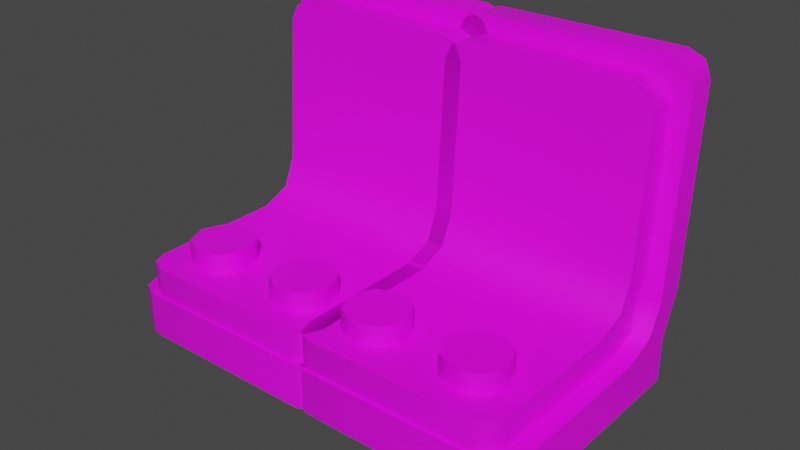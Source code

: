 # Source: couch.blend  (saved by Blender 2.93.20; exported with 4.5.12 LTS)
import bpy
from mathutils import Matrix  # noqa: F401  (used for matrix-valued properties, if any)

bpy.ops.wm.read_factory_settings(use_empty=True)
scene = bpy.context.scene
scene.name = 'Scene'

# ---- collections
col_collection = bpy.data.collections.new('Collection'); scene.collection.children.link(col_collection)

# ---- images (referenced by path relative to the original .blend; pixels are not part of the script)
import os
ASSET_DIR = os.environ.get("B2B_ASSET_DIR", "")  # directory of the original .blend (textures are referenced by path, not embedded)
HERE = os.path.dirname(os.path.abspath(__file__))  # packed textures are extracted next to this script under _unpacked/

def load_image(name, relpath, width, height, colorspace="sRGB"):
    """Load a texture the original file referenced (path relative to the .blend, or extracted next to this script)."""
    p = next((c for c in (os.path.join(HERE, relpath), os.path.join(ASSET_DIR, relpath)) if relpath and os.path.exists(c)), "")
    if p:
        img = bpy.data.images.load(p, check_existing=True)
        img.name = name
    else:  # same state as the original file: an image datablock whose file is absent (Cycles renders it pink)
        img = bpy.data.images.new(name, width, height)
        img.source = "FILE"
        img.filepath = "//" + (relpath or name)
    img.colorspace_settings.name = colorspace
    return img
img_metal_png = load_image('metal.png', 'metal.png', 1024, 1024, 'sRGB')
img_couch_png = load_image('couch.png', 'couch.png', 1024, 1024, 'sRGB')

# ---- materials (node trees are filled in below, after node groups)
mat_tabletop = bpy.data.materials.new('tableTop')
mat_tabletop.use_transparent_shadow = False
mat_tabletop.roughness = 0.5
mat_couch = bpy.data.materials.new('couch')
mat_couch.use_transparent_shadow = False
mat_couch.diffuse_color = (0.8, 0.006092, 0.003183, 1.0)
mat_couch.roughness = 0.5

# ---- material node trees
mat_tabletop.use_nodes = True; mat_tabletop.node_tree.nodes.clear()
_N = mat_tabletop.node_tree.nodes; _L = mat_tabletop.node_tree.links
n0 = _N.new('ShaderNodeBsdfPrincipled'); n0.name = 'Principled BSDF'; n0.location = (10, 300)
n0.distribution = 'GGX'
n0.subsurface_method = 'BURLEY'
n0.inputs[3].default_value = 1.45
n0.inputs[27].default_value = (0.0, 0.0, 0.0, 1.0)
n0.inputs[28].default_value = 1.0
n1 = _N.new('ShaderNodeOutputMaterial'); n1.name = 'Material Output'; n1.location = (300, 300)
n2 = _N.new('ShaderNodeTexImage'); n2.name = 'Image Texture'; n2.location = (-300, 600)
n2.image = img_metal_png
_L.new(n0.outputs[0], n1.inputs[0])
_L.new(n2.outputs[0], n0.inputs[0])
n1.is_active_output = True
mat_couch.use_nodes = True; mat_couch.node_tree.nodes.clear()
_N = mat_couch.node_tree.nodes; _L = mat_couch.node_tree.links
n0 = _N.new('ShaderNodeBsdfPrincipled'); n0.name = 'Principled BSDF'; n0.location = (10, 300)
n0.distribution = 'GGX'
n0.subsurface_method = 'BURLEY'
n0.inputs[3].default_value = 1.45
n0.inputs[27].default_value = (0.0, 0.0, 0.0, 1.0)
n0.inputs[28].default_value = 1.0
n1 = _N.new('ShaderNodeOutputMaterial'); n1.name = 'Material Output'; n1.location = (300, 300)
n2 = _N.new('ShaderNodeTexImage'); n2.name = 'Image Texture'; n2.location = (-300, 600)
n2.image = img_couch_png
_L.new(n0.outputs[0], n1.inputs[0])
_L.new(n2.outputs[0], n0.inputs[0])
n1.is_active_output = True

# ---- world
world_world = bpy.data.worlds.new('World'); scene.world = world_world
world_world.use_nodes = True; world_world.node_tree.nodes.clear()
_N = world_world.node_tree.nodes; _L = world_world.node_tree.links
n0 = _N.new('ShaderNodeOutputWorld'); n0.name = 'World Output'; n0.location = (300, 300)
n1 = _N.new('ShaderNodeBackground'); n1.name = 'Background'; n1.location = (10, 300)
n1.inputs[0].default_value = (0.05088, 0.05088, 0.05088, 1.0)
_L.new(n1.outputs[0], n0.inputs[0])
n0.is_active_output = True
world_world.color = (0.05088, 0.05088, 0.05088)
world_world.use_sun_shadow = False
world_world.sun_shadow_jitter_overblur = 0.0

# ---- meshes
me_mesh_0001_003_mesh_0001mesh_003 = bpy.data.meshes.new('Mesh_0001.003_Mesh_0001Mesh.003')
me_mesh_0001_003_mesh_0001mesh_003.from_pydata([(-0.01165, -0.03493, -0.03529), (-0.01165, -0.03493, -0.07892), (-0.01165, -0.02541, -0.05997), (-0.01165, -0.002417, -0.0702), (-0.01165, -0.002417, -0.09201), (-0.01165, 0.1114, -0.07783), (-0.01165, 0.1114, -0.09965), (-0.006671, 0.1475, -0.0786), (-0.006671, 0.1475, -0.1004), (0.005352, 0.1523, -0.07892), (0.005352, 0.1523, -0.1007), (0.1414, 0.1523, -0.07892), (0.1414, 0.1523, -0.1007), (0.1534, 0.1475, -0.0786), (0.1534, 0.1475, -0.1004), (0.1584, 0.136, -0.07783), (0.1584, 0.136, -0.09965), (0.1584, -0.002417, -0.0702), (0.1584, -0.002417, -0.09201), (0.1584, -0.02541, -0.05997), (0.1584, -0.03493, -0.07892), (0.1584, -0.03493, -0.03529), (0.1584, -0.06744, -0.07892), (0.1584, -0.03493, 0.07815), (0.1584, -0.06744, 0.07815), (0.1534, -0.03493, 0.09049), (0.1534, -0.06744, 0.09049), (0.1414, -0.03493, 0.0956), (0.1414, -0.06744, 0.0956), (0.005352, -0.03493, 0.0956), (0.005352, -0.06744, 0.0956), (-0.006671, -0.03493, 0.09049), (-0.006671, -0.06744, 0.09049), (-0.01165, -0.03493, 0.07815), (-0.01165, -0.06744, 0.07815), (-0.01165, -0.06744, -0.07892), (0.1414, 0.1523, -0.07892), (0.1534, 0.1475, -0.0786), (0.005352, 0.1523, -0.07892), (-0.006671, 0.1475, -0.0786), (0.1584, 0.136, -0.07783), (-0.01165, 0.136, -0.07783), (0.1584, -0.002417, -0.0702), (-0.01165, -0.002417, -0.0702), (0.1584, -0.02541, -0.05997), (-0.01165, -0.02541, -0.05997), (0.1584, -0.03493, -0.03529), (-0.01165, -0.03493, -0.03529), (0.1584, -0.03493, 0.07815), (0.1534, -0.03493, 0.09049), (0.005352, 0.1523, -0.1007), (-0.006671, 0.1475, -0.1004), (0.1414, 0.1523, -0.1007), (0.1534, 0.1475, -0.1004), (-0.01165, 0.136, -0.09965), (0.1584, 0.136, -0.09965), (-0.01165, -0.002417, -0.09201), (0.1584, -0.002417, -0.09201), (-0.01165, -0.03493, -0.07892), (0.1584, -0.03493, -0.07892), (-0.01165, -0.06744, -0.07892), (0.1584, -0.06744, -0.07892), (-0.006671, -0.03493, 0.09049), (0.005352, -0.03493, 0.0956), (0.1414, -0.03493, 0.0956), (-0.01165, -0.03493, 0.07815), (0.03086, -0.06744, 0.008338), (0.04331, -0.06744, 0.03919), (0.03086, -0.07963, 0.008338), (0.04331, -0.07963, 0.03919), (0.07337, -0.06744, 0.05197), (0.07337, -0.07963, 0.05197), (0.1034, -0.06744, 0.03919), (0.1034, -0.07963, 0.03919), (0.1159, -0.06744, 0.008338), (0.1159, -0.07963, 0.008338), (0.1034, -0.06744, -0.02251), (0.1034, -0.07963, -0.02251), (0.07337, -0.06744, -0.03529), (0.07337, -0.07963, -0.03529), (0.04331, -0.06744, -0.02251), (0.04331, -0.07963, -0.02251), (0.07337, -0.07963, -0.02677), (0.04918, -0.07963, -0.01649), (0.07337, -0.09995, -0.02677), (0.04918, -0.09995, -0.01649), (0.03916, -0.07963, 0.008338), (0.03916, -0.09995, 0.008338), (0.04918, -0.07963, 0.03316), (0.04918, -0.09995, 0.03316), (0.07337, -0.07963, 0.04345), (0.07337, -0.09995, 0.04345), (0.09756, -0.07963, 0.03316), (0.09756, -0.09995, 0.03316), (0.1076, -0.07963, 0.008338), (0.1076, -0.09995, 0.008338), (0.09756, -0.07963, -0.01649), (0.09756, -0.09995, -0.01649), (-0.1569, -0.03493, -0.03529), (-0.1569, -0.03493, -0.07892), (-0.1569, -0.02541, -0.05997), (-0.1569, -0.002417, -0.0702), (-0.1569, -0.002417, -0.09201), (-0.1569, 0.136, -0.07783), (-0.1569, 0.136, -0.09965), (-0.152, 0.1475, -0.0786), (-0.152, 0.1475, -0.1004), (-0.1399, 0.1523, -0.07892), (-0.1399, 0.1523, -0.1007), (-0.003894, 0.1523, -0.07892), (-0.003894, 0.1523, -0.1007), (0.008128, 0.1475, -0.0786), (0.008128, 0.1475, -0.1004), (0.01311, 0.136, -0.07783), (0.01311, 0.1114, -0.09965), (0.01311, -0.002417, -0.0702), (0.01311, -0.002417, -0.09201), (0.01311, -0.02541, -0.05997), (0.01311, -0.03493, -0.07892), (0.01311, -0.03493, -0.03529), (0.01311, -0.06744, -0.07892), (0.01311, -0.03493, 0.07815), (0.01311, -0.06744, 0.07815), (0.008128, -0.03493, 0.09049), (0.008128, -0.06744, 0.09049), (-0.003894, -0.03493, 0.0956), (-0.003894, -0.06744, 0.0956), (-0.1399, -0.03493, 0.0956), (-0.1399, -0.06744, 0.0956), (-0.152, -0.03493, 0.09049), (-0.152, -0.06744, 0.09049), (-0.1569, -0.03493, 0.07815), (-0.1569, -0.06744, 0.07815), (-0.1569, -0.06744, -0.07892), (-0.003894, 0.1523, -0.07892), (0.008128, 0.1475, -0.0786), (-0.1399, 0.1523, -0.07892), (-0.152, 0.1475, -0.0786), (0.01311, 0.136, -0.07783), (-0.1569, 0.136, -0.07783), (0.01311, -0.002417, -0.0702), (-0.1569, -0.002417, -0.0702), (0.01311, -0.02541, -0.05997), (-0.1569, -0.02541, -0.05997), (0.01311, -0.03493, -0.03529), (-0.1569, -0.03493, -0.03529), (0.01311, -0.03493, 0.07815), (0.008128, -0.03493, 0.09049), (-0.1399, 0.1523, -0.1007), (-0.152, 0.1475, -0.1004), (-0.003894, 0.1523, -0.1007), (0.008128, 0.1475, -0.1004), (-0.1569, 0.136, -0.09965), (0.01311, 0.136, -0.09965), (-0.1569, -0.002417, -0.09201), (0.01311, -0.002417, -0.09201), (-0.1569, -0.03493, -0.07892), (0.01311, -0.03493, -0.07892), (-0.1569, -0.06744, -0.07892), (0.01311, -0.06744, -0.07892), (-0.152, -0.03493, 0.09049), (-0.1399, -0.03493, 0.0956), (-0.003894, -0.03493, 0.0956), (-0.1569, -0.03493, 0.07815), (-0.1144, -0.06744, 0.008338), (-0.102, -0.06744, 0.03919), (-0.1144, -0.07963, 0.008338), (-0.102, -0.07963, 0.03919), (-0.07191, -0.06744, 0.05197), (-0.07191, -0.07963, 0.05197), (-0.04185, -0.06744, 0.03919), (-0.04185, -0.07963, 0.03919), (-0.0294, -0.06744, 0.008338), (-0.0294, -0.07963, 0.008338), (-0.04185, -0.06744, -0.02251), (-0.04185, -0.07963, -0.02251), (-0.07191, -0.06744, -0.03529), (-0.07191, -0.07963, -0.03529), (-0.102, -0.06744, -0.02251), (-0.102, -0.07963, -0.02251), (-0.07191, -0.07963, -0.02677), (-0.0961, -0.07963, -0.01649), (-0.07191, -0.09995, -0.02677), (-0.0961, -0.09995, -0.01649), (-0.1061, -0.07963, 0.008338), (-0.1061, -0.09995, 0.008338), (-0.0961, -0.07963, 0.03316), (-0.0961, -0.09995, 0.03316), (-0.07191, -0.07963, 0.04345), (-0.07191, -0.09995, 0.04345), (-0.04773, -0.07963, 0.03316), (-0.04773, -0.09995, 0.03316), (-0.03771, -0.07963, 0.008338), (-0.03771, -0.09995, 0.008338), (-0.04773, -0.07963, -0.01649), (-0.04773, -0.09995, -0.01649), (-0.1464, -0.01303, -0.02067), (-0.1464, -0.01303, -0.05877), (-0.1464, -0.004105, -0.04222), (-0.1464, 0.01745, -0.05115), (-0.1464, 0.01745, -0.0702), (-0.1464, 0.1241, -0.05782), (-0.1464, 0.1241, -0.07687), (-0.142, 0.1349, -0.05849), (-0.142, 0.1349, -0.07754), (-0.1312, 0.1394, -0.05877), (-0.1312, 0.1394, -0.07782), (-0.009276, 0.1394, -0.05877), (-0.009276, 0.1394, -0.07782), (0.001499, 0.1349, -0.05849), (0.001499, 0.1349, -0.07754), (0.005964, 0.1241, -0.05782), (0.005964, 0.1241, -0.07687), (0.005964, 0.01745, -0.05115), (0.005964, 0.01745, -0.0702), (0.005964, -0.004105, -0.04222), (0.005964, -0.01303, -0.05877), (0.005964, -0.01303, -0.02067), (0.005964, -0.04351, -0.05877), (0.005964, -0.01303, 0.07839), (0.005964, -0.04351, 0.07839), (0.001499, -0.01303, 0.08916), (0.001499, -0.04351, 0.08916), (-0.009276, -0.01303, 0.09363), (-0.009276, -0.04351, 0.09363), (-0.1312, -0.01303, 0.09363), (-0.1312, -0.04351, 0.09363), (-0.142, -0.01303, 0.08916), (-0.142, -0.04351, 0.08916), (-0.1464, -0.01303, 0.07839), (-0.1464, -0.04351, 0.07839), (-0.1464, -0.04351, -0.05877), (-0.009276, 0.1394, -0.05877), (0.001499, 0.1349, -0.05849), (-0.1312, 0.1394, -0.05877), (-0.142, 0.1349, -0.05849), (0.005964, 0.1241, -0.05782), (-0.1464, 0.1241, -0.05782), (0.005964, 0.01745, -0.05115), (-0.1464, 0.01745, -0.05115), (0.005964, -0.004105, -0.04222), (-0.1464, -0.004105, -0.04222), (0.005964, -0.01303, -0.02067), (-0.1464, -0.01303, -0.02067), (0.005964, -0.01303, 0.07839), (0.001499, -0.01303, 0.08916), (-0.1312, 0.1394, -0.07782), (-0.142, 0.1349, -0.07754), (-0.009276, 0.1394, -0.07782), (0.001499, 0.1349, -0.07754), (-0.1464, 0.1241, -0.07687), (0.005964, 0.1241, -0.07687), (-0.1464, 0.01745, -0.0702), (0.005964, 0.01745, -0.0702), (-0.1464, -0.01303, -0.05877), (0.005964, -0.01303, -0.05877), (-0.1464, -0.04351, -0.05877), (0.005964, -0.04351, -0.05877), (-0.1245, -0.01303, 0.03937), (-0.1083, -0.01303, 0.03268), (-0.1245, 0.002208, 0.03937), (-0.1083, 0.002208, 0.03268), (-0.09218, -0.01303, 0.03937), (-0.09218, 0.002208, 0.03937), (-0.08549, -0.01303, 0.05553), (-0.08549, 0.002208, 0.05553), (-0.09218, -0.01303, 0.07169), (-0.09218, 0.002208, 0.07169), (-0.1083, -0.01303, 0.07838), (-0.1083, 0.002208, 0.07838), (-0.1245, -0.01303, 0.07169), (-0.1245, 0.002208, 0.07169), (-0.1312, -0.01303, 0.05553), (-0.1312, 0.002208, 0.05553), (-0.1245, 0.002208, 0.03937), (-0.1083, 0.002208, 0.03268), (-0.1312, 0.002208, 0.05553), (-0.1245, 0.002208, 0.07169), (-0.09218, 0.002208, 0.03937), (-0.1083, 0.002208, 0.07838), (-0.08549, 0.002208, 0.05553), (-0.09218, 0.002208, 0.07169), (-0.04829, -0.01303, 0.03937), (-0.03214, -0.01303, 0.03268), (-0.04829, 0.002208, 0.03937), (-0.03214, 0.002208, 0.03268), (-0.01598, -0.01303, 0.03937), (-0.01598, 0.002208, 0.03937), (-0.009286, -0.01303, 0.05553), (-0.009286, 0.002208, 0.05553), (-0.01598, -0.01303, 0.07169), (-0.01598, 0.002208, 0.07169), (-0.03214, -0.01303, 0.07838), (-0.03214, 0.002208, 0.07838), (-0.04829, -0.01303, 0.07169), (-0.04829, 0.002208, 0.07169), (-0.05499, -0.01303, 0.05553), (-0.05499, 0.002208, 0.05553), (-0.04829, 0.002208, 0.03937), (-0.03214, 0.002208, 0.03268), (-0.05499, 0.002208, 0.05553), (-0.04829, 0.002208, 0.07169), (-0.01598, 0.002208, 0.03937), (-0.03214, 0.002208, 0.07838), (-0.009286, 0.002208, 0.05553), (-0.01598, 0.002208, 0.07169), (-0.142, -0.01303, 0.08916), (-0.1312, -0.01303, 0.09363), (-0.009276, -0.01303, 0.09363), (-0.1464, -0.01303, 0.07839), (-0.1083, -0.04351, 0.01743), (-0.09718, -0.04351, 0.04437), (-0.1083, -0.05494, 0.01743), (-0.09718, -0.05494, 0.04437), (-0.07024, -0.04351, 0.05553), (-0.07024, -0.05494, 0.05553), (-0.04329, -0.04351, 0.04437), (-0.04329, -0.05494, 0.04437), (-0.03214, -0.04351, 0.01743), (-0.03214, -0.05494, 0.01743), (-0.04329, -0.04351, -0.009512), (-0.04329, -0.05494, -0.009512), (-0.07024, -0.04351, -0.02067), (-0.07024, -0.05494, -0.02067), (-0.09718, -0.04351, -0.009512), (-0.09718, -0.05494, -0.009512), (-0.07024, -0.05494, -0.01323), (-0.09191, -0.05494, -0.00425), (-0.07024, -0.07399, -0.01323), (-0.09191, -0.07399, -0.00425), (-0.1009, -0.05494, 0.01743), (-0.1009, -0.07399, 0.01743), (-0.09192, -0.05494, 0.03911), (-0.09192, -0.07399, 0.03911), (-0.07024, -0.05494, 0.04809), (-0.07024, -0.07399, 0.04809), (-0.04856, -0.05494, 0.03911), (-0.04856, -0.07399, 0.03911), (-0.03958, -0.05494, 0.01743), (-0.03958, -0.07399, 0.01743), (-0.04856, -0.05494, -0.00425), (-0.04856, -0.07399, -0.00425), (-0.006942, -0.01303, -0.02067), (-0.006942, -0.01303, -0.05877), (-0.006942, -0.004105, -0.04222), (-0.006942, 0.01745, -0.05115), (-0.006942, 0.01745, -0.0702), (-0.006942, 0.1241, -0.05782), (-0.006942, 0.1241, -0.07687), (-0.002477, 0.1349, -0.05849), (-0.002477, 0.1349, -0.07754), (0.008298, 0.1394, -0.05877), (0.008298, 0.1394, -0.07782), (0.1302, 0.1394, -0.05877), (0.1302, 0.1394, -0.07782), (0.141, 0.1349, -0.05849), (0.141, 0.1349, -0.07754), (0.1455, 0.1241, -0.05782), (0.1455, 0.1241, -0.07687), (0.1455, 0.01745, -0.05115), (0.1455, 0.01745, -0.0702), (0.1455, -0.004105, -0.04222), (0.1455, -0.01303, -0.05877), (0.1455, -0.01303, -0.02067), (0.1455, -0.04351, -0.05877), (0.1455, -0.01303, 0.07839), (0.1455, -0.04351, 0.07839), (0.141, -0.01303, 0.08916), (0.141, -0.04351, 0.08916), (0.1302, -0.01303, 0.09363), (0.1302, -0.04351, 0.09363), (0.008298, -0.01303, 0.09363), (0.008298, -0.04351, 0.09363), (-0.002477, -0.01303, 0.08916), (-0.002477, -0.04351, 0.08916), (-0.006942, -0.01303, 0.07839), (-0.006942, -0.04351, 0.07839), (-0.006942, -0.04351, -0.05877), (0.1302, 0.1394, -0.05877), (0.141, 0.1349, -0.05849), (0.008298, 0.1394, -0.05877), (-0.002477, 0.1349, -0.05849), (0.1455, 0.1241, -0.05782), (-0.006942, 0.1241, -0.05782), (0.1455, 0.01745, -0.05115), (-0.006942, 0.01745, -0.05115), (0.1455, -0.004105, -0.04222), (-0.006942, -0.004105, -0.04222), (0.1455, -0.01303, -0.02067), (-0.006942, -0.01303, -0.02067), (0.1455, -0.01303, 0.07839), (0.141, -0.01303, 0.08916), (0.008298, 0.1394, -0.07782), (-0.002477, 0.1349, -0.07754), (0.1302, 0.1394, -0.07782), (0.141, 0.1349, -0.07754), (-0.006942, 0.1241, -0.07687), (0.1455, 0.1241, -0.07687), (-0.006942, 0.01745, -0.0702), (0.1455, 0.01745, -0.0702), (-0.006942, -0.01303, -0.05877), (0.1455, -0.01303, -0.05877), (-0.006942, -0.04351, -0.05877), (0.1455, -0.04351, -0.05877), (0.015, -0.01303, 0.03937), (0.03116, -0.01303, 0.03268), (0.015, 0.002208, 0.03937), (0.03116, 0.002208, 0.03268), (0.04732, -0.01303, 0.03937), (0.04732, 0.002208, 0.03937), (0.05401, -0.01303, 0.05553), (0.05401, 0.002208, 0.05553), (0.04732, -0.01303, 0.07169), (0.04732, 0.002208, 0.07169), (0.03116, -0.01303, 0.07838), (0.03116, 0.002208, 0.07838), (0.015, -0.01303, 0.07169), (0.015, 0.002208, 0.07169), (0.008308, -0.01303, 0.05553), (0.008308, 0.002208, 0.05553), (0.015, 0.002208, 0.03937), (0.03116, 0.002208, 0.03268), (0.008308, 0.002208, 0.05553), (0.015, 0.002208, 0.07169), (0.04732, 0.002208, 0.03937), (0.03116, 0.002208, 0.07838), (0.05401, 0.002208, 0.05553), (0.04732, 0.002208, 0.07169), (0.0912, -0.01303, 0.03937), (0.1074, -0.01303, 0.03268), (0.0912, 0.002208, 0.03937), (0.1074, 0.002208, 0.03268), (0.1235, -0.01303, 0.03937), (0.1235, 0.002208, 0.03937), (0.1302, -0.01303, 0.05553), (0.1302, 0.002208, 0.05553), (0.1235, -0.01303, 0.07169), (0.1235, 0.002208, 0.07169), (0.1074, -0.01303, 0.07838), (0.1074, 0.002208, 0.07838), (0.0912, -0.01303, 0.07169), (0.0912, 0.002208, 0.07169), (0.08451, -0.01303, 0.05553), (0.08451, 0.002208, 0.05553), (0.0912, 0.002208, 0.03937), (0.1074, 0.002208, 0.03268), (0.08451, 0.002208, 0.05553), (0.0912, 0.002208, 0.07169), (0.1235, 0.002208, 0.03937), (0.1074, 0.002208, 0.07838), (0.1302, 0.002208, 0.05553), (0.1235, 0.002208, 0.07169), (-0.002477, -0.01303, 0.08916), (0.008298, -0.01303, 0.09363), (0.1302, -0.01303, 0.09363), (-0.006942, -0.01303, 0.07839), (0.03116, -0.04351, 0.01743), (0.04232, -0.04351, 0.04437), (0.03116, -0.05494, 0.01743), (0.04232, -0.05494, 0.04437), (0.06926, -0.04351, 0.05553), (0.06926, -0.05494, 0.05553), (0.0962, -0.04351, 0.04437), (0.0962, -0.05494, 0.04437), (0.1074, -0.04351, 0.01743), (0.1074, -0.05494, 0.01743), (0.0962, -0.04351, -0.009512), (0.0962, -0.05494, -0.009512), (0.06926, -0.04351, -0.02067), (0.06926, -0.05494, -0.02067), (0.04232, -0.04351, -0.009512), (0.04232, -0.05494, -0.009512), (0.06926, -0.05494, -0.01323), (0.04758, -0.05494, -0.00425), (0.06926, -0.07399, -0.01323), (0.04758, -0.07399, -0.00425), (0.0386, -0.05494, 0.01743), (0.0386, -0.07399, 0.01743), (0.04758, -0.05494, 0.03911), (0.04758, -0.07399, 0.03911), (0.06926, -0.05494, 0.04809), (0.06926, -0.07399, 0.04809), (0.09094, -0.05494, 0.03911), (0.09094, -0.07399, 0.03911), (0.09992, -0.05494, 0.01743), (0.09992, -0.07399, 0.01743), (0.09094, -0.05494, -0.00425), (0.09094, -0.07399, -0.00425)], [], [(0, 1, 2), (2, 1, 3), (1, 4, 3), (3, 4, 5), (4, 6, 5), (5, 6, 7), (6, 8, 7), (7, 8, 9), (8, 10, 9), (9, 10, 11), (10, 12, 11), (11, 12, 13), (12, 14, 13), (13, 14, 15), (14, 16, 15), (15, 16, 17), (16, 18, 17), (17, 18, 19), (18, 20, 19), (19, 20, 21), (20, 22, 21), (21, 22, 23), (22, 24, 23), (23, 24, 25), (24, 26, 25), (25, 26, 27), (26, 28, 27), (27, 28, 29), (28, 30, 29), (29, 30, 31), (30, 32, 31), (31, 32, 33), (32, 34, 33), (33, 34, 0), (34, 35, 0), (0, 35, 1), (36, 37, 38), (38, 37, 39), (37, 40, 39), (39, 40, 41), (40, 42, 41), (41, 42, 43), (42, 44, 43), (43, 44, 45), (44, 46, 45), (45, 46, 47), (46, 48, 47), (47, 48, 49), (50, 51, 52), (52, 51, 53), (51, 54, 53), (53, 54, 55), (54, 56, 55), (55, 56, 57), (56, 58, 57), (57, 58, 59), (58, 60, 59), (59, 60, 61), (62, 47, 63), (63, 47, 64), (47, 49, 64), (62, 65, 47), (66, 67, 68), (68, 67, 69), (67, 70, 69), (69, 70, 71), (70, 72, 71), (71, 72, 73), (72, 74, 73), (73, 74, 75), (74, 76, 75), (75, 76, 77), (76, 78, 77), (77, 78, 79), (78, 80, 79), (79, 80, 81), (80, 66, 81), (81, 66, 68), (82, 83, 84), (84, 83, 85), (83, 86, 85), (85, 86, 87), (86, 88, 87), (87, 88, 89), (88, 90, 89), (89, 90, 91), (90, 92, 91), (91, 92, 93), (92, 94, 93), (93, 94, 95), (94, 96, 95), (95, 96, 97), (96, 82, 97), (97, 82, 84), (98, 99, 100), (100, 99, 101), (99, 102, 101), (101, 102, 103), (102, 104, 103), (103, 104, 105), (104, 106, 105), (105, 106, 107), (106, 108, 107), (107, 108, 109), (108, 110, 109), (109, 110, 111), (110, 112, 111), (111, 112, 113), (112, 114, 113), (113, 114, 115), (114, 116, 115), (115, 116, 117), (116, 118, 117), (117, 118, 119), (118, 120, 119), (119, 120, 121), (120, 122, 121), (121, 122, 123), (122, 124, 123), (123, 124, 125), (124, 126, 125), (125, 126, 127), (126, 128, 127), (127, 128, 129), (128, 130, 129), (129, 130, 131), (130, 132, 131), (131, 132, 98), (132, 133, 98), (98, 133, 99), (134, 135, 136), (136, 135, 137), (135, 138, 137), (137, 138, 139), (138, 140, 139), (139, 140, 141), (140, 142, 141), (141, 142, 143), (142, 144, 143), (143, 144, 145), (144, 146, 145), (145, 146, 147), (148, 149, 150), (150, 149, 151), (149, 152, 151), (151, 152, 153), (152, 154, 153), (153, 154, 155), (154, 156, 155), (155, 156, 157), (156, 158, 157), (157, 158, 159), (160, 145, 161), (161, 145, 162), (145, 147, 162), (160, 163, 145), (164, 165, 166), (166, 165, 167), (165, 168, 167), (167, 168, 169), (168, 170, 169), (169, 170, 171), (170, 172, 171), (171, 172, 173), (172, 174, 173), (173, 174, 175), (174, 176, 175), (175, 176, 177), (176, 178, 177), (177, 178, 179), (178, 164, 179), (179, 164, 166), (180, 181, 182), (182, 181, 183), (181, 184, 183), (183, 184, 185), (184, 186, 185), (185, 186, 187), (186, 188, 187), (187, 188, 189), (188, 190, 189), (189, 190, 191), (190, 192, 191), (191, 192, 193), (192, 194, 193), (193, 194, 195), (194, 180, 195), (195, 180, 182), (196, 197, 198), (198, 197, 199), (197, 200, 199), (199, 200, 201), (200, 202, 201), (201, 202, 203), (202, 204, 203), (203, 204, 205), (204, 206, 205), (205, 206, 207), (206, 208, 207), (207, 208, 209), (208, 210, 209), (209, 210, 211), (210, 212, 211), (211, 212, 213), (212, 214, 213), (213, 214, 215), (214, 216, 215), (215, 216, 217), (216, 218, 217), (217, 218, 219), (218, 220, 219), (219, 220, 221), (220, 222, 221), (221, 222, 223), (222, 224, 223), (223, 224, 225), (224, 226, 225), (225, 226, 227), (226, 228, 227), (227, 228, 229), (228, 230, 229), (229, 230, 196), (230, 231, 196), (196, 231, 197), (232, 233, 234), (234, 233, 235), (233, 236, 235), (235, 236, 237), (236, 238, 237), (237, 238, 239), (238, 240, 239), (239, 240, 241), (240, 242, 241), (241, 242, 243), (242, 244, 243), (243, 244, 245), (246, 247, 248), (248, 247, 249), (247, 250, 249), (249, 250, 251), (250, 252, 251), (251, 252, 253), (252, 254, 253), (253, 254, 255), (254, 256, 255), (255, 256, 257), (258, 259, 260), (260, 259, 261), (259, 262, 261), (261, 262, 263), (262, 264, 263), (263, 264, 265), (264, 266, 265), (265, 266, 267), (266, 268, 267), (267, 268, 269), (268, 270, 269), (269, 270, 271), (270, 272, 271), (271, 272, 273), (272, 258, 273), (273, 258, 260), (274, 275, 276), (276, 275, 277), (275, 278, 277), (277, 278, 279), (278, 280, 279), (279, 280, 281), (282, 283, 284), (284, 283, 285), (283, 286, 285), (285, 286, 287), (286, 288, 287), (287, 288, 289), (288, 290, 289), (289, 290, 291), (290, 292, 291), (291, 292, 293), (292, 294, 293), (293, 294, 295), (294, 296, 295), (295, 296, 297), (296, 282, 297), (297, 282, 284), (298, 299, 300), (300, 299, 301), (299, 302, 301), (301, 302, 303), (302, 304, 303), (303, 304, 305), (306, 243, 307), (307, 243, 308), (243, 245, 308), (306, 309, 243), (310, 311, 312), (312, 311, 313), (311, 314, 313), (313, 314, 315), (314, 316, 315), (315, 316, 317), (316, 318, 317), (317, 318, 319), (318, 320, 319), (319, 320, 321), (320, 322, 321), (321, 322, 323), (322, 324, 323), (323, 324, 325), (324, 310, 325), (325, 310, 312), (326, 327, 328), (328, 327, 329), (327, 330, 329), (329, 330, 331), (330, 332, 331), (331, 332, 333), (332, 334, 333), (333, 334, 335), (334, 336, 335), (335, 336, 337), (336, 338, 337), (337, 338, 339), (338, 340, 339), (339, 340, 341), (340, 326, 341), (341, 326, 328), (342, 343, 344), (344, 343, 345), (343, 346, 345), (345, 346, 347), (346, 348, 347), (347, 348, 349), (348, 350, 349), (349, 350, 351), (350, 352, 351), (351, 352, 353), (352, 354, 353), (353, 354, 355), (354, 356, 355), (355, 356, 357), (356, 358, 357), (357, 358, 359), (358, 360, 359), (359, 360, 361), (360, 362, 361), (361, 362, 363), (362, 364, 363), (363, 364, 365), (364, 366, 365), (365, 366, 367), (366, 368, 367), (367, 368, 369), (368, 370, 369), (369, 370, 371), (370, 372, 371), (371, 372, 373), (372, 374, 373), (373, 374, 375), (374, 376, 375), (375, 376, 342), (376, 377, 342), (342, 377, 343), (378, 379, 380), (380, 379, 381), (379, 382, 381), (381, 382, 383), (382, 384, 383), (383, 384, 385), (384, 386, 385), (385, 386, 387), (386, 388, 387), (387, 388, 389), (388, 390, 389), (389, 390, 391), (392, 393, 394), (394, 393, 395), (393, 396, 395), (395, 396, 397), (396, 398, 397), (397, 398, 399), (398, 400, 399), (399, 400, 401), (400, 402, 401), (401, 402, 403), (404, 405, 406), (406, 405, 407), (405, 408, 407), (407, 408, 409), (408, 410, 409), (409, 410, 411), (410, 412, 411), (411, 412, 413), (412, 414, 413), (413, 414, 415), (414, 416, 415), (415, 416, 417), (416, 418, 417), (417, 418, 419), (418, 404, 419), (419, 404, 406), (420, 421, 422), (422, 421, 423), (421, 424, 423), (423, 424, 425), (424, 426, 425), (425, 426, 427), (428, 429, 430), (430, 429, 431), (429, 432, 431), (431, 432, 433), (432, 434, 433), (433, 434, 435), (434, 436, 435), (435, 436, 437), (436, 438, 437), (437, 438, 439), (438, 440, 439), (439, 440, 441), (440, 442, 441), (441, 442, 443), (442, 428, 443), (443, 428, 430), (444, 445, 446), (446, 445, 447), (445, 448, 447), (447, 448, 449), (448, 450, 449), (449, 450, 451), (452, 389, 453), (453, 389, 454), (389, 391, 454), (452, 455, 389), (456, 457, 458), (458, 457, 459), (457, 460, 459), (459, 460, 461), (460, 462, 461), (461, 462, 463), (462, 464, 463), (463, 464, 465), (464, 466, 465), (465, 466, 467), (466, 468, 467), (467, 468, 469), (468, 470, 469), (469, 470, 471), (470, 456, 471), (471, 456, 458), (472, 473, 474), (474, 473, 475), (473, 476, 475), (475, 476, 477), (476, 478, 477), (477, 478, 479), (478, 480, 479), (479, 480, 481), (480, 482, 481), (481, 482, 483), (482, 484, 483), (483, 484, 485), (484, 486, 485), (485, 486, 487), (486, 472, 487), (487, 472, 474)])
me_mesh_0001_003_mesh_0001mesh_003.polygons.foreach_set('use_smooth', [True] * 464)
me_mesh_0001_003_mesh_0001mesh_003.polygons.foreach_set('material_index', [0, 0, 0, 0, 0, 0, 0, 0, 0, 0, 0, 0, 0, 0, 0, 0, 0, 0, 0, 0, 0, 0, 0, 0, 0, 0, 0, 0, 0, 0, 0, 0, 0, 0, 0, 0, 0, 0, 0, 0, 0, 0, 0, 0, 0, 0, 0, 0, 0, 0, 0, 0, 0, 0, 0, 0, 0, 0, 0, 0, 0, 0, 0, 0, 0, 0, 0, 0, 0, 0, 0, 0, 0, 0, 0, 0, 0, 0, 0, 0, 0, 0, 0, 0, 0, 0, 0, 0, 0, 0, 0, 0, 0, 0, 0, 0, 0, 0, 0, 0, 0, 0, 0, 0, 0, 0, 0, 0, 0, 0, 0, 0, 0, 0, 0, 0, 0, 0, 0, 0, 0, 0, 0, 0, 0, 0, 0, 0, 0, 0, 0, 0, 0, 0, 0, 0, 0, 0, 0, 0, 0, 0, 0, 0, 0, 0, 0, 0, 0, 0, 0, 0, 0, 0, 0, 0, 0, 0, 0, 0, 0, 0, 0, 0, 0, 0, 0, 0, 0, 0, 0, 0, 0, 0, 0, 0, 0, 0, 0, 0, 0, 0, 0, 0, 0, 0, 0, 0, 1, 1, 1, 1, 1, 1, 1, 1, 1, 1, 1, 1, 1, 1, 1, 1, 1, 1, 1, 1, 1, 1, 1, 1, 1, 1, 1, 1, 1, 1, 1, 1, 1, 1, 1, 1, 1, 1, 1, 1, 1, 1, 1, 1, 1, 1, 1, 1, 1, 1, 1, 1, 1, 1, 1, 1, 1, 1, 1, 1, 1, 1, 1, 1, 1, 1, 1, 1, 1, 1, 1, 1, 1, 1, 1, 1, 1, 1, 1, 1, 1, 1, 1, 1, 1, 1, 1, 1, 1, 1, 1, 1, 1, 1, 1, 1, 1, 1, 1, 1, 1, 1, 1, 1, 1, 1, 1, 1, 1, 1, 1, 1, 1, 1, 1, 1, 1, 1, 1, 1, 1, 1, 1, 1, 1, 1, 1, 1, 1, 1, 1, 1, 1, 1, 1, 1, 1, 1, 1, 1, 1, 1, 1, 1, 1, 1, 1, 1, 1, 1, 1, 1, 1, 1, 1, 1, 1, 1, 1, 1, 1, 1, 1, 1, 1, 1, 1, 1, 1, 1, 1, 1, 1, 1, 1, 1, 1, 1, 1, 1, 1, 1, 1, 1, 1, 1, 1, 1, 1, 1, 1, 1, 1, 1, 1, 1, 1, 1, 1, 1, 1, 1, 1, 1, 1, 1, 1, 1, 1, 1, 1, 1, 1, 1, 1, 1, 1, 1, 1, 1, 1, 1, 1, 1, 1, 1, 1, 1, 1, 1, 1, 1, 1, 1, 1, 1, 1, 1, 1, 1, 1, 1, 1, 1, 1, 1, 1, 1, 1, 1, 1, 1, 1, 1, 1, 1, 1, 1, 1, 1, 1, 1, 1, 1, 1, 1, 1, 1, 1, 1, 1, 1, 1, 1, 1, 1])
_k = set([(0, 2), (0, 33), (1, 4), (1, 35), (2, 3), (3, 5), (4, 6), (5, 7), (6, 8), (7, 9), (8, 10), (9, 11), (10, 12), (11, 13), (12, 14), (13, 15), (14, 16), (15, 17), (16, 18), (17, 19), (18, 20), (19, 21), (20, 22), (21, 23), (22, 24), (23, 25), (24, 26), (25, 27), (26, 28), (27, 29), (28, 30), (29, 31), (30, 32), (31, 33), (32, 34), (34, 35), (36, 37), (36, 38), (37, 40), (38, 39), (39, 41), (40, 42), (41, 43), (42, 44), (43, 45), (44, 46), (45, 47), (46, 48), (47, 65), (48, 49), (49, 64), (50, 51), (50, 52), (51, 54), (52, 53), (53, 55), (54, 56), (55, 57), (56, 58), (57, 59), (58, 60), (59, 61), (60, 61), (62, 63), (62, 65), (63, 64), (66, 67), (66, 80), (67, 70), (68, 69), (68, 81), (69, 71), (70, 72), (71, 73), (72, 74), (73, 75), (74, 76), (75, 77), (76, 78), (77, 79), (78, 80), (79, 81), (82, 83), (82, 96), (83, 86), (84, 85), (84, 97), (85, 87), (86, 88), (87, 89), (88, 90), (89, 91), (90, 92), (91, 93), (92, 94), (93, 95), (94, 96), (95, 97), (98, 100), (98, 131), (99, 102), (99, 133), (100, 101), (101, 103), (102, 104), (103, 105), (104, 106), (105, 107), (106, 108), (107, 109), (108, 110), (109, 111), (110, 112), (111, 113), (112, 114), (113, 115), (114, 116), (115, 117), (116, 118), (117, 119), (118, 120), (119, 121), (120, 122), (121, 123), (122, 124), (123, 125), (124, 126), (125, 127), (126, 128), (127, 129), (128, 130), (129, 131), (130, 132), (132, 133), (134, 135), (134, 136), (135, 138), (136, 137), (137, 139), (138, 140), (139, 141), (140, 142), (141, 143), (142, 144), (143, 145), (144, 146), (145, 163), (146, 147), (147, 162), (148, 149), (148, 150), (149, 152), (150, 151), (151, 153), (152, 154), (153, 155), (154, 156), (155, 157), (156, 158), (157, 159), (158, 159), (160, 161), (160, 163), (161, 162), (164, 165), (164, 178), (165, 168), (166, 167), (166, 179), (167, 169), (168, 170), (169, 171), (170, 172), (171, 173), (172, 174), (173, 175), (174, 176), (175, 177), (176, 178), (177, 179), (180, 181), (180, 194), (181, 184), (182, 183), (182, 195), (183, 185), (184, 186), (185, 187), (186, 188), (187, 189), (188, 190), (189, 191), (190, 192), (191, 193), (192, 194), (193, 195), (196, 198), (196, 229), (197, 200), (197, 231), (198, 199), (199, 201), (200, 202), (201, 203), (202, 204), (203, 205), (204, 206), (205, 207), (206, 208), (207, 209), (208, 210), (209, 211), (210, 212), (211, 213), (212, 214), (213, 215), (214, 216), (215, 217), (216, 218), (217, 219), (218, 220), (219, 221), (220, 222), (221, 223), (222, 224), (223, 225), (224, 226), (225, 227), (226, 228), (227, 229), (228, 230), (230, 231), (232, 233), (232, 234), (233, 236), (234, 235), (235, 237), (236, 238), (237, 239), (238, 240), (239, 241), (240, 242), (241, 243), (242, 244), (243, 309), (244, 245), (245, 308), (246, 247), (246, 248), (247, 250), (248, 249), (249, 251), (250, 252), (251, 253), (252, 254), (253, 255), (254, 256), (255, 257), (256, 257), (258, 259), (258, 272), (259, 262), (260, 261), (260, 273), (261, 263), (262, 264), (263, 265), (264, 266), (265, 267), (266, 268), (267, 269), (268, 270), (269, 271), (270, 272), (271, 273), (274, 275), (274, 276), (275, 278), (276, 277), (277, 279), (278, 280), (279, 281), (280, 281), (282, 283), (282, 296), (283, 286), (284, 285), (284, 297), (285, 287), (286, 288), (287, 289), (288, 290), (289, 291), (290, 292), (291, 293), (292, 294), (293, 295), (294, 296), (295, 297), (298, 299), (298, 300), (299, 302), (300, 301), (301, 303), (302, 304), (303, 305), (304, 305), (306, 307), (306, 309), (307, 308), (310, 311), (310, 324), (311, 314), (312, 313), (312, 325), (313, 315), (314, 316), (315, 317), (316, 318), (317, 319), (318, 320), (319, 321), (320, 322), (321, 323), (322, 324), (323, 325), (326, 327), (326, 340), (327, 330), (328, 329), (328, 341), (329, 331), (330, 332), (331, 333), (332, 334), (333, 335), (334, 336), (335, 337), (336, 338), (337, 339), (338, 340), (339, 341), (342, 344), (342, 375), (343, 346), (343, 377), (344, 345), (345, 347), (346, 348), (347, 349), (348, 350), (349, 351), (350, 352), (351, 353), (352, 354), (353, 355), (354, 356), (355, 357), (356, 358), (357, 359), (358, 360), (359, 361), (360, 362), (361, 363), (362, 364), (363, 365), (364, 366), (365, 367), (366, 368), (367, 369), (368, 370), (369, 371), (370, 372), (371, 373), (372, 374), (373, 375), (374, 376), (376, 377), (378, 379), (378, 380), (379, 382), (380, 381), (381, 383), (382, 384), (383, 385), (384, 386), (385, 387), (386, 388), (387, 389), (388, 390), (389, 455), (390, 391), (391, 454), (392, 393), (392, 394), (393, 396), (394, 395), (395, 397), (396, 398), (397, 399), (398, 400), (399, 401), (400, 402), (401, 403), (402, 403), (404, 405), (404, 418), (405, 408), (406, 407), (406, 419), (407, 409), (408, 410), (409, 411), (410, 412), (411, 413), (412, 414), (413, 415), (414, 416), (415, 417), (416, 418), (417, 419), (420, 421), (420, 422), (421, 424), (422, 423), (423, 425), (424, 426), (425, 427), (426, 427), (428, 429), (428, 442), (429, 432), (430, 431), (430, 443), (431, 433), (432, 434), (433, 435), (434, 436), (435, 437), (436, 438), (437, 439), (438, 440), (439, 441), (440, 442), (441, 443), (444, 445), (444, 446), (445, 448), (446, 447), (447, 449), (448, 450), (449, 451), (450, 451), (452, 453), (452, 455), (453, 454), (456, 457), (456, 470), (457, 460), (458, 459), (458, 471), (459, 461), (460, 462), (461, 463), (462, 464), (463, 465), (464, 466), (465, 467), (466, 468), (467, 469), (468, 470), (469, 471), (472, 473), (472, 486), (473, 476), (474, 475), (474, 487), (475, 477), (476, 478), (477, 479), (478, 480), (479, 481), (480, 482), (481, 483), (482, 484), (483, 485), (484, 486), (485, 487)])
me_mesh_0001_003_mesh_0001mesh_003.attributes.new('sharp_edge', 'BOOLEAN', 'EDGE').data.foreach_set('value', [ (min(e.vertices), max(e.vertices)) in _k for e in me_mesh_0001_003_mesh_0001mesh_003.edges])
_uv = me_mesh_0001_003_mesh_0001mesh_003.uv_layers.new(name='UVMap')
_uv.uv.foreach_set('vector', [1.0, 0.6667, 1.0, 0.8889, 1.0, 0.7924, 1.0, 0.7924, 1.0, 0.8889, 1.0, 0.8444, 1.0, 0.8889, 1.0, 0.9556, 1.0, 0.8444, 1.0, 0.8444, 1.0, 0.9556, 1.0, 0.8833, 1.0, 0.9556, 1.0, 0.9944, 1.0, 0.8833, 1.0, 0.8833, 1.0, 0.9944, 0.9707, 0.8873, 1.0, 0.9944, 0.9707, 0.9984, 0.9707, 0.8873, 0.9707, 0.8873, 0.9707, 0.9984, 0.9, 0.8889, 0.9707, 0.9984, 0.9, 1.0, 0.9, 0.8889, 0.9, 0.8889, 0.9, 1.0, 0.1, 0.8889, 0.9, 1.0, 0.1, 1.0, 0.1, 0.8889, 0.1, 0.8889, 0.1, 1.0, 0.0293, 0.8873, 0.1, 1.0, 0.0293, 0.9984, 0.0293, 0.8873, 0.0293, 0.8873, 0.0293, 0.9984, 0.0, 0.8833, 0.0293, 0.9984, 0.0, 0.9944, 0.0, 0.8833, 0.0, 0.8833, 0.0, 0.9944, 0.0, 0.8444, 0.0, 0.9944, 0.0, 0.9556, 0.0, 0.8444, 0.0, 0.8444, 0.0, 0.9556, 0.0, 0.7924, 0.0, 0.9556, 0.0, 0.8889, 0.0, 0.7924, 0.0, 0.7924, 0.0, 0.8889, 0.0, 0.6667, 0.0, 0.8889, 0.0, 0.8889, 0.0, 0.6667, 0.0, 0.6667, 0.0, 0.8889, 0.0, 0.08889, 0.0, 0.8889, 0.0, 0.08889, 0.0, 0.08889, 0.0, 0.08889, 0.0, 0.08889, 0.0293, 0.02604, 0.0, 0.08889, 0.0293, 0.02604, 0.0293, 0.02604, 0.0293, 0.02604, 0.0293, 0.02604, 0.1, 0.0, 0.0293, 0.02604, 0.1, 0.0, 0.1, 0.0, 0.1, 0.0, 0.1, 0.0, 0.9, 0.0, 0.1, 0.0, 0.9, 0.0, 0.9, 0.0, 0.9, 0.0, 0.9, 0.0, 0.9707, 0.02604, 0.9, 0.0, 0.9707, 0.02604, 0.9707, 0.02604, 0.9707, 0.02604, 0.9707, 0.02604, 1.0, 0.08889, 0.9707, 0.02604, 1.0, 0.08889, 1.0, 0.08889, 1.0, 0.08889, 1.0, 0.08889, 1.0, 0.6667, 1.0, 0.08889, 1.0, 0.8889, 1.0, 0.6667, 1.0, 0.6667, 1.0, 0.8889, 1.0, 0.8889, 0.1, 0.8889, 0.0293, 0.8873, 0.9, 0.8889, 0.9, 0.8889, 0.0293, 0.8873, 0.9707, 0.8873, 0.0293, 0.8873, 0.0, 0.8833, 0.9707, 0.8873, 0.9707, 0.8873, 0.0, 0.8833, 1.0, 0.8833, 0.0, 0.8833, 0.0, 0.8444, 1.0, 0.8833, 1.0, 0.8833, 0.0, 0.8444, 1.0, 0.8444, 0.0, 0.8444, 0.0, 0.7924, 1.0, 0.8444, 1.0, 0.8444, 0.0, 0.7924, 1.0, 0.7924, 0.0, 0.7924, 0.0, 0.6667, 1.0, 0.7924, 1.0, 0.7924, 0.0, 0.6667, 1.0, 0.6667, 0.0, 0.6667, 0.0, 0.08889, 1.0, 0.6667, 1.0, 0.6667, 0.0, 0.08889, 0.0293, 0.02604, 0.9, 1.0, 0.9707, 0.9984, 0.1, 1.0, 0.1, 1.0, 0.9707, 0.9984, 0.0293, 0.9984, 0.9707, 0.9984, 1.0, 0.9944, 0.0293, 0.9984, 0.0293, 0.9984, 1.0, 0.9944, 0.0, 0.9944, 1.0, 0.9944, 1.0, 0.9556, 0.0, 0.9944, 0.0, 0.9944, 1.0, 0.9556, 0.0, 0.9556, 1.0, 0.9556, 1.0, 0.8889, 0.0, 0.9556, 0.0, 0.9556, 1.0, 0.8889, 0.0, 0.8889, 1.0, 0.8889, 1.0, 0.8889, 0.0, 0.8889, 0.0, 0.8889, 1.0, 0.8889, 0.0, 0.8889, 0.9707, 0.02604, 1.0, 0.6667, 0.9, 0.0, 0.9, 0.0, 1.0, 0.6667, 0.1, 0.0, 1.0, 0.6667, 0.0293, 0.02604, 0.1, 0.0, 0.9707, 0.02604, 1.0, 0.08889, 1.0, 0.6667, 0.2576, 0.4643, 0.2559, 0.439, 0.2576, 0.4643, 0.2576, 0.4643, 0.2559, 0.439, 0.2559, 0.439, 0.2559, 0.439, 0.2518, 0.4286, 0.2559, 0.439, 0.2559, 0.439, 0.2518, 0.4286, 0.2518, 0.4286, 0.2518, 0.4286, 0.2476, 0.439, 0.2518, 0.4286, 0.2518, 0.4286, 0.2476, 0.439, 0.2476, 0.439, 0.2476, 0.439, 0.2459, 0.4643, 0.2476, 0.439, 0.2476, 0.439, 0.2459, 0.4643, 0.2459, 0.4643, 0.2459, 0.4643, 0.2476, 0.4895, 0.2459, 0.4643, 0.2459, 0.4643, 0.2476, 0.4895, 0.2476, 0.4895, 0.2476, 0.4895, 0.2518, 0.5, 0.2476, 0.4895, 0.2476, 0.4895, 0.2518, 0.5, 0.2518, 0.5, 0.2518, 0.5, 0.2559, 0.4895, 0.2518, 0.5, 0.2518, 0.5, 0.2559, 0.4895, 0.2559, 0.4895, 0.2559, 0.4895, 0.2576, 0.4643, 0.2559, 0.4895, 0.2559, 0.4895, 0.2576, 0.4643, 0.2576, 0.4643, 0.2518, 0.493, 0.2551, 0.4846, 0.2518, 0.493, 0.2518, 0.493, 0.2551, 0.4846, 0.2551, 0.4846, 0.2551, 0.4846, 0.2565, 0.4643, 0.2551, 0.4846, 0.2551, 0.4846, 0.2565, 0.4643, 0.2565, 0.4643, 0.2565, 0.4643, 0.2551, 0.444, 0.2565, 0.4643, 0.2565, 0.4643, 0.2551, 0.444, 0.2551, 0.444, 0.2551, 0.444, 0.2518, 0.4355, 0.2551, 0.444, 0.2551, 0.444, 0.2518, 0.4355, 0.2518, 0.4355, 0.2518, 0.4355, 0.2484, 0.444, 0.2518, 0.4355, 0.2518, 0.4355, 0.2484, 0.444, 0.2484, 0.444, 0.2484, 0.444, 0.247, 0.4643, 0.2484, 0.444, 0.2484, 0.444, 0.247, 0.4643, 0.247, 0.4643, 0.247, 0.4643, 0.2484, 0.4846, 0.247, 0.4643, 0.247, 0.4643, 0.2484, 0.4846, 0.2484, 0.4846, 0.2484, 0.4846, 0.2518, 0.493, 0.2484, 0.4846, 0.2484, 0.4846, 0.2518, 0.493, 0.2518, 0.493, 1.0, 0.6667, 1.0, 0.8889, 1.0, 0.7924, 1.0, 0.7924, 1.0, 0.8889, 1.0, 0.8444, 1.0, 0.8889, 1.0, 0.9556, 1.0, 0.8444, 1.0, 0.8444, 1.0, 0.9556, 1.0, 0.8833, 1.0, 0.9556, 1.0, 0.9944, 1.0, 0.8833, 1.0, 0.8833, 1.0, 0.9944, 0.9707, 0.8873, 1.0, 0.9944, 0.9707, 0.9984, 0.9707, 0.8873, 0.9707, 0.8873, 0.9707, 0.9984, 0.9, 0.8889, 0.9707, 0.9984, 0.9, 1.0, 0.9, 0.8889, 0.9, 0.8889, 0.9, 1.0, 0.1, 0.8889, 0.9, 1.0, 0.1, 1.0, 0.1, 0.8889, 0.1, 0.8889, 0.1, 1.0, 0.0293, 0.8873, 0.1, 1.0, 0.0293, 0.9984, 0.0293, 0.8873, 0.0293, 0.8873, 0.0293, 0.9984, 0.0, 0.8833, 0.0293, 0.9984, 0.0, 0.9944, 0.0, 0.8833, 0.0, 0.8833, 0.0, 0.9944, 0.0, 0.8444, 0.0, 0.9944, 0.0, 0.9556, 0.0, 0.8444, 0.0, 0.8444, 0.0, 0.9556, 0.0, 0.7924, 0.0, 0.9556, 0.0, 0.8889, 0.0, 0.7924, 0.0, 0.7924, 0.0, 0.8889, 0.0, 0.6667, 0.0, 0.8889, 0.0, 0.8889, 0.0, 0.6667, 0.0, 0.6667, 0.0, 0.8889, 0.0, 0.08889, 0.0, 0.8889, 0.0, 0.08889, 0.0, 0.08889, 0.0, 0.08889, 0.0, 0.08889, 0.0293, 0.02604, 0.0, 0.08889, 0.0293, 0.02604, 0.0293, 0.02604, 0.0293, 0.02604, 0.0293, 0.02604, 0.1, 0.0, 0.0293, 0.02604, 0.1, 0.0, 0.1, 0.0, 0.1, 0.0, 0.1, 0.0, 0.9, 0.0, 0.1, 0.0, 0.9, 0.0, 0.9, 0.0, 0.9, 0.0, 0.9, 0.0, 0.9707, 0.02604, 0.9, 0.0, 0.9707, 0.02604, 0.9707, 0.02604, 0.9707, 0.02604, 0.9707, 0.02604, 1.0, 0.08889, 0.9707, 0.02604, 1.0, 0.08889, 1.0, 0.08889, 1.0, 0.08889, 1.0, 0.08889, 1.0, 0.6667, 1.0, 0.08889, 1.0, 0.8889, 1.0, 0.6667, 1.0, 0.6667, 1.0, 0.8889, 1.0, 0.8889, 0.1, 0.8889, 0.0293, 0.8873, 0.9, 0.8889, 0.9, 0.8889, 0.0293, 0.8873, 0.9707, 0.8873, 0.0293, 0.8873, 0.0, 0.8833, 0.9707, 0.8873, 0.9707, 0.8873, 0.0, 0.8833, 1.0, 0.8833, 0.0, 0.8833, 0.0, 0.8444, 1.0, 0.8833, 1.0, 0.8833, 0.0, 0.8444, 1.0, 0.8444, 0.0, 0.8444, 0.0, 0.7924, 1.0, 0.8444, 1.0, 0.8444, 0.0, 0.7924, 1.0, 0.7924, 0.0, 0.7924, 0.0, 0.6667, 1.0, 0.7924, 1.0, 0.7924, 0.0, 0.6667, 1.0, 0.6667, 0.0, 0.6667, 0.0, 0.08889, 1.0, 0.6667, 1.0, 0.6667, 0.0, 0.08889, 0.0293, 0.02604, 0.9, 1.0, 0.9707, 0.9984, 0.1, 1.0, 0.1, 1.0, 0.9707, 0.9984, 0.0293, 0.9984, 0.9707, 0.9984, 1.0, 0.9944, 0.0293, 0.9984, 0.0293, 0.9984, 1.0, 0.9944, 0.0, 0.9944, 1.0, 0.9944, 1.0, 0.9556, 0.0, 0.9944, 0.0, 0.9944, 1.0, 0.9556, 0.0, 0.9556, 1.0, 0.9556, 1.0, 0.8889, 0.0, 0.9556, 0.0, 0.9556, 1.0, 0.8889, 0.0, 0.8889, 1.0, 0.8889, 1.0, 0.8889, 0.0, 0.8889, 0.0, 0.8889, 1.0, 0.8889, 0.0, 0.8889, 0.9707, 0.02604, 1.0, 0.6667, 0.9, 0.0, 0.9, 0.0, 1.0, 0.6667, 0.1, 0.0, 1.0, 0.6667, 0.0293, 0.02604, 0.1, 0.0, 0.9707, 0.02604, 1.0, 0.08889, 1.0, 0.6667, 0.2576, 0.4643, 0.2559, 0.439, 0.2576, 0.4643, 0.2576, 0.4643, 0.2559, 0.439, 0.2559, 0.439, 0.2559, 0.439, 0.2518, 0.4286, 0.2559, 0.439, 0.2559, 0.439, 0.2518, 0.4286, 0.2518, 0.4286, 0.2518, 0.4286, 0.2476, 0.439, 0.2518, 0.4286, 0.2518, 0.4286, 0.2476, 0.439, 0.2476, 0.439, 0.2476, 0.439, 0.2459, 0.4643, 0.2476, 0.439, 0.2476, 0.439, 0.2459, 0.4643, 0.2459, 0.4643, 0.2459, 0.4643, 0.2476, 0.4895, 0.2459, 0.4643, 0.2459, 0.4643, 0.2476, 0.4895, 0.2476, 0.4895, 0.2476, 0.4895, 0.2518, 0.5, 0.2476, 0.4895, 0.2476, 0.4895, 0.2518, 0.5, 0.2518, 0.5, 0.2518, 0.5, 0.2559, 0.4895, 0.2518, 0.5, 0.2518, 0.5, 0.2559, 0.4895, 0.2559, 0.4895, 0.2559, 0.4895, 0.2576, 0.4643, 0.2559, 0.4895, 0.2559, 0.4895, 0.2576, 0.4643, 0.2576, 0.4643, 0.2518, 0.493, 0.2551, 0.4846, 0.2518, 0.493, 0.2518, 0.493, 0.2551, 0.4846, 0.2551, 0.4846, 0.2551, 0.4846, 0.2565, 0.4643, 0.2551, 0.4846, 0.2551, 0.4846, 0.2565, 0.4643, 0.2565, 0.4643, 0.2565, 0.4643, 0.2551, 0.444, 0.2565, 0.4643, 0.2565, 0.4643, 0.2551, 0.444, 0.2551, 0.444, 0.2551, 0.444, 0.2518, 0.4355, 0.2551, 0.444, 0.2551, 0.444, 0.2518, 0.4355, 0.2518, 0.4355, 0.2518, 0.4355, 0.2484, 0.444, 0.2518, 0.4355, 0.2518, 0.4355, 0.2484, 0.444, 0.2484, 0.444, 0.2484, 0.444, 0.247, 0.4643, 0.2484, 0.444, 0.2484, 0.444, 0.247, 0.4643, 0.247, 0.4643, 0.247, 0.4643, 0.2484, 0.4846, 0.247, 0.4643, 0.247, 0.4643, 0.2484, 0.4846, 0.2484, 0.4846, 0.2484, 0.4846, 0.2518, 0.493, 0.2484, 0.4846, 0.2484, 0.4846, 0.2518, 0.493, 0.2518, 0.493, 1.0, 0.6667, 1.0, 0.8889, 1.0, 0.7924, 1.0, 0.7924, 1.0, 0.8889, 1.0, 0.8444, 1.0, 0.8889, 1.0, 0.9556, 1.0, 0.8444, 1.0, 0.8444, 1.0, 0.9556, 1.0, 0.8833, 1.0, 0.9556, 1.0, 0.9944, 1.0, 0.8833, 1.0, 0.8833, 1.0, 0.9944, 0.9707, 0.8873, 1.0, 0.9944, 0.9707, 0.9984, 0.9707, 0.8873, 0.9707, 0.8873, 0.9707, 0.9984, 0.9, 0.8889, 0.9707, 0.9984, 0.9, 1.0, 0.9, 0.8889, 0.9, 0.8889, 0.9, 1.0, 0.1, 0.8889, 0.9, 1.0, 0.1, 1.0, 0.1, 0.8889, 0.1, 0.8889, 0.1, 1.0, 0.0293, 0.8873, 0.1, 1.0, 0.0293, 0.9984, 0.0293, 0.8873, 0.0293, 0.8873, 0.0293, 0.9984, 0.0, 0.8833, 0.0293, 0.9984, 0.0, 0.9944, 0.0, 0.8833, 0.0, 0.8833, 0.0, 0.9944, 0.0, 0.8444, 0.0, 0.9944, 0.0, 0.9556, 0.0, 0.8444, 0.0, 0.8444, 0.0, 0.9556, 0.0, 0.7924, 0.0, 0.9556, 0.0, 0.8889, 0.0, 0.7924, 0.0, 0.7924, 0.0, 0.8889, 0.0, 0.6667, 0.0, 0.8889, 0.0, 0.8889, 0.0, 0.6667, 0.0, 0.6667, 0.0, 0.8889, 0.0, 0.08889, 0.0, 0.8889, 0.0, 0.08889, 0.0, 0.08889, 0.0, 0.08889, 0.0, 0.08889, 0.0293, 0.02604, 0.0, 0.08889, 0.0293, 0.02604, 0.0293, 0.02604, 0.0293, 0.02604, 0.0293, 0.02604, 0.1, 0.0, 0.0293, 0.02604, 0.1, 0.0, 0.1, 0.0, 0.1, 0.0, 0.1, 0.0, 0.9, 0.0, 0.1, 0.0, 0.9, 0.0, 0.9, 0.0, 0.9, 0.0, 0.9, 0.0, 0.9707, 0.02604, 0.9, 0.0, 0.9707, 0.02604, 0.9707, 0.02604, 0.9707, 0.02604, 0.9707, 0.02604, 1.0, 0.08889, 0.9707, 0.02604, 1.0, 0.08889, 1.0, 0.08889, 1.0, 0.08889, 1.0, 0.08889, 1.0, 0.6667, 1.0, 0.08889, 1.0, 0.8889, 1.0, 0.6667, 1.0, 0.6667, 1.0, 0.8889, 1.0, 0.8889, 0.1, 0.8889, 0.0293, 0.8873, 0.9, 0.8889, 0.9, 0.8889, 0.0293, 0.8873, 0.9707, 0.8873, 0.0293, 0.8873, 0.0, 0.8833, 0.9707, 0.8873, 0.9707, 0.8873, 0.0, 0.8833, 1.0, 0.8833, 0.0, 0.8833, 0.0, 0.8444, 1.0, 0.8833, 1.0, 0.8833, 0.0, 0.8444, 1.0, 0.8444, 0.0, 0.8444, 0.0, 0.7924, 1.0, 0.8444, 1.0, 0.8444, 0.0, 0.7924, 1.0, 0.7924, 0.0, 0.7924, 0.0, 0.6667, 1.0, 0.7924, 1.0, 0.7924, 0.0, 0.6667, 1.0, 0.6667, 0.0, 0.6667, 0.0, 0.08889, 1.0, 0.6667, 1.0, 0.6667, 0.0, 0.08889, 0.0293, 0.02604, 0.9, 1.0, 0.9707, 0.9984, 0.1, 1.0, 0.1, 1.0, 0.9707, 0.9984, 0.0293, 0.9984, 0.9707, 0.9984, 1.0, 0.9944, 0.0293, 0.9984, 0.0293, 0.9984, 1.0, 0.9944, 0.0, 0.9944, 1.0, 0.9944, 1.0, 0.9556, 0.0, 0.9944, 0.0, 0.9944, 1.0, 0.9556, 0.0, 0.9556, 1.0, 0.9556, 1.0, 0.8889, 0.0, 0.9556, 0.0, 0.9556, 1.0, 0.8889, 0.0, 0.8889, 1.0, 0.8889, 1.0, 0.8889, 0.0, 0.8889, 0.0, 0.8889, 1.0, 0.8889, 0.0, 0.8889, 0.856, 0.3165, 0.75, 0.3555, 0.856, 0.3165, 0.856, 0.3165, 0.75, 0.3555, 0.75, 0.3555, 0.75, 0.3555, 0.644, 0.3165, 0.75, 0.3555, 0.75, 0.3555, 0.644, 0.3165, 0.644, 0.3165, 0.644, 0.3165, 0.6001, 0.2222, 0.644, 0.3165, 0.644, 0.3165, 0.6001, 0.2222, 0.6001, 0.2222, 0.6001, 0.2222, 0.644, 0.128, 0.6001, 0.2222, 0.6001, 0.2222, 0.644, 0.128, 0.644, 0.128, 0.644, 0.128, 0.75, 0.08895, 0.644, 0.128, 0.644, 0.128, 0.75, 0.08895, 0.75, 0.08895, 0.75, 0.08895, 0.856, 0.128, 0.75, 0.08895, 0.75, 0.08895, 0.856, 0.128, 0.856, 0.128, 0.856, 0.128, 0.8999, 0.2222, 0.856, 0.128, 0.856, 0.128, 0.8999, 0.2222, 0.8999, 0.2222, 0.8999, 0.2222, 0.856, 0.3165, 0.8999, 0.2222, 0.8999, 0.2222, 0.856, 0.3165, 0.856, 0.3165, 0.8536, 0.8536, 0.5, 1.0, 1.0, 0.5, 1.0, 0.5, 0.5, 1.0, 0.8536, 0.1464, 0.5, 1.0, 0.1464, 0.8536, 0.8536, 0.1464, 0.8536, 0.1464, 0.1464, 0.8536, 0.5, 0.0, 0.1464, 0.8536, 0.0, 0.5, 0.5, 0.0, 0.5, 0.0, 0.0, 0.5, 0.1464, 0.1464, 0.356, 0.3165, 0.25, 0.3555, 0.356, 0.3165, 0.356, 0.3165, 0.25, 0.3555, 0.25, 0.3555, 0.25, 0.3555, 0.144, 0.3165, 0.25, 0.3555, 0.25, 0.3555, 0.144, 0.3165, 0.144, 0.3165, 0.144, 0.3165, 0.1001, 0.2222, 0.144, 0.3165, 0.144, 0.3165, 0.1001, 0.2222, 0.1001, 0.2222, 0.1001, 0.2222, 0.144, 0.128, 0.1001, 0.2222, 0.1001, 0.2222, 0.144, 0.128, 0.144, 0.128, 0.144, 0.128, 0.25, 0.08895, 0.144, 0.128, 0.144, 0.128, 0.25, 0.08895, 0.25, 0.08895, 0.25, 0.08895, 0.356, 0.128, 0.25, 0.08895, 0.25, 0.08895, 0.356, 0.128, 0.356, 0.128, 0.356, 0.128, 0.3999, 0.2222, 0.356, 0.128, 0.356, 0.128, 0.3999, 0.2222, 0.3999, 0.2222, 0.3999, 0.2222, 0.356, 0.3165, 0.3999, 0.2222, 0.3999, 0.2222, 0.356, 0.3165, 0.356, 0.3165, 0.8536, 0.8536, 0.5, 1.0, 1.0, 0.5, 1.0, 0.5, 0.5, 1.0, 0.8536, 0.1464, 0.5, 1.0, 0.1464, 0.8536, 0.8536, 0.1464, 0.8536, 0.1464, 0.1464, 0.8536, 0.5, 0.0, 0.1464, 0.8536, 0.0, 0.5, 0.5, 0.0, 0.5, 0.0, 0.0, 0.5, 0.1464, 0.1464, 0.9707, 0.02604, 1.0, 0.6667, 0.9, 0.0, 0.9, 0.0, 1.0, 0.6667, 0.1, 0.0, 1.0, 0.6667, 0.0293, 0.02604, 0.1, 0.0, 0.9707, 0.02604, 1.0, 0.08889, 1.0, 0.6667, 0.2576, 0.4643, 0.2559, 0.439, 0.2576, 0.4643, 0.2576, 0.4643, 0.2559, 0.439, 0.2559, 0.439, 0.2559, 0.439, 0.2518, 0.4286, 0.2559, 0.439, 0.2559, 0.439, 0.2518, 0.4286, 0.2518, 0.4286, 0.2518, 0.4286, 0.2476, 0.439, 0.2518, 0.4286, 0.2518, 0.4286, 0.2476, 0.439, 0.2476, 0.439, 0.2476, 0.439, 0.2459, 0.4643, 0.2476, 0.439, 0.2476, 0.439, 0.2459, 0.4643, 0.2459, 0.4643, 0.2459, 0.4643, 0.2476, 0.4895, 0.2459, 0.4643, 0.2459, 0.4643, 0.2476, 0.4895, 0.2476, 0.4895, 0.2476, 0.4895, 0.2518, 0.5, 0.2476, 0.4895, 0.2476, 0.4895, 0.2518, 0.5, 0.2518, 0.5, 0.2518, 0.5, 0.2559, 0.4895, 0.2518, 0.5, 0.2518, 0.5, 0.2559, 0.4895, 0.2559, 0.4895, 0.2559, 0.4895, 0.2576, 0.4643, 0.2559, 0.4895, 0.2559, 0.4895, 0.2576, 0.4643, 0.2576, 0.4643, 0.2518, 0.493, 0.2551, 0.4846, 0.2518, 0.493, 0.2518, 0.493, 0.2551, 0.4846, 0.2551, 0.4846, 0.2551, 0.4846, 0.2565, 0.4643, 0.2551, 0.4846, 0.2551, 0.4846, 0.2565, 0.4643, 0.2565, 0.4643, 0.2565, 0.4643, 0.2551, 0.444, 0.2565, 0.4643, 0.2565, 0.4643, 0.2551, 0.444, 0.2551, 0.444, 0.2551, 0.444, 0.2518, 0.4355, 0.2551, 0.444, 0.2551, 0.444, 0.2518, 0.4355, 0.2518, 0.4355, 0.2518, 0.4355, 0.2484, 0.444, 0.2518, 0.4355, 0.2518, 0.4355, 0.2484, 0.444, 0.2484, 0.444, 0.2484, 0.444, 0.247, 0.4643, 0.2484, 0.444, 0.2484, 0.444, 0.247, 0.4643, 0.247, 0.4643, 0.247, 0.4643, 0.2484, 0.4846, 0.247, 0.4643, 0.247, 0.4643, 0.2484, 0.4846, 0.2484, 0.4846, 0.2484, 0.4846, 0.2518, 0.493, 0.2484, 0.4846, 0.2484, 0.4846, 0.2518, 0.493, 0.2518, 0.493, 1.0, 0.6667, 1.0, 0.8889, 1.0, 0.7924, 1.0, 0.7924, 1.0, 0.8889, 1.0, 0.8444, 1.0, 0.8889, 1.0, 0.9556, 1.0, 0.8444, 1.0, 0.8444, 1.0, 0.9556, 1.0, 0.8833, 1.0, 0.9556, 1.0, 0.9944, 1.0, 0.8833, 1.0, 0.8833, 1.0, 0.9944, 0.9707, 0.8873, 1.0, 0.9944, 0.9707, 0.9984, 0.9707, 0.8873, 0.9707, 0.8873, 0.9707, 0.9984, 0.9, 0.8889, 0.9707, 0.9984, 0.9, 1.0, 0.9, 0.8889, 0.9, 0.8889, 0.9, 1.0, 0.1, 0.8889, 0.9, 1.0, 0.1, 1.0, 0.1, 0.8889, 0.1, 0.8889, 0.1, 1.0, 0.0293, 0.8873, 0.1, 1.0, 0.0293, 0.9984, 0.0293, 0.8873, 0.0293, 0.8873, 0.0293, 0.9984, 0.0, 0.8833, 0.0293, 0.9984, 0.0, 0.9944, 0.0, 0.8833, 0.0, 0.8833, 0.0, 0.9944, 0.0, 0.8444, 0.0, 0.9944, 0.0, 0.9556, 0.0, 0.8444, 0.0, 0.8444, 0.0, 0.9556, 0.0, 0.7924, 0.0, 0.9556, 0.0, 0.8889, 0.0, 0.7924, 0.0, 0.7924, 0.0, 0.8889, 0.0, 0.6667, 0.0, 0.8889, 0.0, 0.8889, 0.0, 0.6667, 0.0, 0.6667, 0.0, 0.8889, 0.0, 0.08889, 0.0, 0.8889, 0.0, 0.08889, 0.0, 0.08889, 0.0, 0.08889, 0.0, 0.08889, 0.0293, 0.02604, 0.0, 0.08889, 0.0293, 0.02604, 0.0293, 0.02604, 0.0293, 0.02604, 0.0293, 0.02604, 0.1, 0.0, 0.0293, 0.02604, 0.1, 0.0, 0.1, 0.0, 0.1, 0.0, 0.1, 0.0, 0.9, 0.0, 0.1, 0.0, 0.9, 0.0, 0.9, 0.0, 0.9, 0.0, 0.9, 0.0, 0.9707, 0.02604, 0.9, 0.0, 0.9707, 0.02604, 0.9707, 0.02604, 0.9707, 0.02604, 0.9707, 0.02604, 1.0, 0.08889, 0.9707, 0.02604, 1.0, 0.08889, 1.0, 0.08889, 1.0, 0.08889, 1.0, 0.08889, 1.0, 0.6667, 1.0, 0.08889, 1.0, 0.8889, 1.0, 0.6667, 1.0, 0.6667, 1.0, 0.8889, 1.0, 0.8889, 0.1, 0.8889, 0.0293, 0.8873, 0.9, 0.8889, 0.9, 0.8889, 0.0293, 0.8873, 0.9707, 0.8873, 0.0293, 0.8873, 0.0, 0.8833, 0.9707, 0.8873, 0.9707, 0.8873, 0.0, 0.8833, 1.0, 0.8833, 0.0, 0.8833, 0.0, 0.8444, 1.0, 0.8833, 1.0, 0.8833, 0.0, 0.8444, 1.0, 0.8444, 0.0, 0.8444, 0.0, 0.7924, 1.0, 0.8444, 1.0, 0.8444, 0.0, 0.7924, 1.0, 0.7924, 0.0, 0.7924, 0.0, 0.6667, 1.0, 0.7924, 1.0, 0.7924, 0.0, 0.6667, 1.0, 0.6667, 0.0, 0.6667, 0.0, 0.08889, 1.0, 0.6667, 1.0, 0.6667, 0.0, 0.08889, 0.0293, 0.02604, 0.9, 1.0, 0.9707, 0.9984, 0.1, 1.0, 0.1, 1.0, 0.9707, 0.9984, 0.0293, 0.9984, 0.9707, 0.9984, 1.0, 0.9944, 0.0293, 0.9984, 0.0293, 0.9984, 1.0, 0.9944, 0.0, 0.9944, 1.0, 0.9944, 1.0, 0.9556, 0.0, 0.9944, 0.0, 0.9944, 1.0, 0.9556, 0.0, 0.9556, 1.0, 0.9556, 1.0, 0.8889, 0.0, 0.9556, 0.0, 0.9556, 1.0, 0.8889, 0.0, 0.8889, 1.0, 0.8889, 1.0, 0.8889, 0.0, 0.8889, 0.0, 0.8889, 1.0, 0.8889, 0.0, 0.8889, 0.856, 0.3165, 0.75, 0.3555, 0.856, 0.3165, 0.856, 0.3165, 0.75, 0.3555, 0.75, 0.3555, 0.75, 0.3555, 0.644, 0.3165, 0.75, 0.3555, 0.75, 0.3555, 0.644, 0.3165, 0.644, 0.3165, 0.644, 0.3165, 0.6001, 0.2222, 0.644, 0.3165, 0.644, 0.3165, 0.6001, 0.2222, 0.6001, 0.2222, 0.6001, 0.2222, 0.644, 0.128, 0.6001, 0.2222, 0.6001, 0.2222, 0.644, 0.128, 0.644, 0.128, 0.644, 0.128, 0.75, 0.08895, 0.644, 0.128, 0.644, 0.128, 0.75, 0.08895, 0.75, 0.08895, 0.75, 0.08895, 0.856, 0.128, 0.75, 0.08895, 0.75, 0.08895, 0.856, 0.128, 0.856, 0.128, 0.856, 0.128, 0.8999, 0.2222, 0.856, 0.128, 0.856, 0.128, 0.8999, 0.2222, 0.8999, 0.2222, 0.8999, 0.2222, 0.856, 0.3165, 0.8999, 0.2222, 0.8999, 0.2222, 0.856, 0.3165, 0.856, 0.3165, 0.8536, 0.8536, 0.5, 1.0, 1.0, 0.5, 1.0, 0.5, 0.5, 1.0, 0.8536, 0.1464, 0.5, 1.0, 0.1464, 0.8536, 0.8536, 0.1464, 0.8536, 0.1464, 0.1464, 0.8536, 0.5, 0.0, 0.1464, 0.8536, 0.0, 0.5, 0.5, 0.0, 0.5, 0.0, 0.0, 0.5, 0.1464, 0.1464, 0.356, 0.3165, 0.25, 0.3555, 0.356, 0.3165, 0.356, 0.3165, 0.25, 0.3555, 0.25, 0.3555, 0.25, 0.3555, 0.144, 0.3165, 0.25, 0.3555, 0.25, 0.3555, 0.144, 0.3165, 0.144, 0.3165, 0.144, 0.3165, 0.1001, 0.2222, 0.144, 0.3165, 0.144, 0.3165, 0.1001, 0.2222, 0.1001, 0.2222, 0.1001, 0.2222, 0.144, 0.128, 0.1001, 0.2222, 0.1001, 0.2222, 0.144, 0.128, 0.144, 0.128, 0.144, 0.128, 0.25, 0.08895, 0.144, 0.128, 0.144, 0.128, 0.25, 0.08895, 0.25, 0.08895, 0.25, 0.08895, 0.356, 0.128, 0.25, 0.08895, 0.25, 0.08895, 0.356, 0.128, 0.356, 0.128, 0.356, 0.128, 0.3999, 0.2222, 0.356, 0.128, 0.356, 0.128, 0.3999, 0.2222, 0.3999, 0.2222, 0.3999, 0.2222, 0.356, 0.3165, 0.3999, 0.2222, 0.3999, 0.2222, 0.356, 0.3165, 0.356, 0.3165, 0.8536, 0.8536, 0.5, 1.0, 1.0, 0.5, 1.0, 0.5, 0.5, 1.0, 0.8536, 0.1464, 0.5, 1.0, 0.1464, 0.8536, 0.8536, 0.1464, 0.8536, 0.1464, 0.1464, 0.8536, 0.5, 0.0, 0.1464, 0.8536, 0.0, 0.5, 0.5, 0.0, 0.5, 0.0, 0.0, 0.5, 0.1464, 0.1464, 0.9707, 0.02604, 1.0, 0.6667, 0.9, 0.0, 0.9, 0.0, 1.0, 0.6667, 0.1, 0.0, 1.0, 0.6667, 0.0293, 0.02604, 0.1, 0.0, 0.9707, 0.02604, 1.0, 0.08889, 1.0, 0.6667, 0.2576, 0.4643, 0.2559, 0.439, 0.2576, 0.4643, 0.2576, 0.4643, 0.2559, 0.439, 0.2559, 0.439, 0.2559, 0.439, 0.2518, 0.4286, 0.2559, 0.439, 0.2559, 0.439, 0.2518, 0.4286, 0.2518, 0.4286, 0.2518, 0.4286, 0.2476, 0.439, 0.2518, 0.4286, 0.2518, 0.4286, 0.2476, 0.439, 0.2476, 0.439, 0.2476, 0.439, 0.2459, 0.4643, 0.2476, 0.439, 0.2476, 0.439, 0.2459, 0.4643, 0.2459, 0.4643, 0.2459, 0.4643, 0.2476, 0.4895, 0.2459, 0.4643, 0.2459, 0.4643, 0.2476, 0.4895, 0.2476, 0.4895, 0.2476, 0.4895, 0.2518, 0.5, 0.2476, 0.4895, 0.2476, 0.4895, 0.2518, 0.5, 0.2518, 0.5, 0.2518, 0.5, 0.2559, 0.4895, 0.2518, 0.5, 0.2518, 0.5, 0.2559, 0.4895, 0.2559, 0.4895, 0.2559, 0.4895, 0.2576, 0.4643, 0.2559, 0.4895, 0.2559, 0.4895, 0.2576, 0.4643, 0.2576, 0.4643, 0.2518, 0.493, 0.2551, 0.4846, 0.2518, 0.493, 0.2518, 0.493, 0.2551, 0.4846, 0.2551, 0.4846, 0.2551, 0.4846, 0.2565, 0.4643, 0.2551, 0.4846, 0.2551, 0.4846, 0.2565, 0.4643, 0.2565, 0.4643, 0.2565, 0.4643, 0.2551, 0.444, 0.2565, 0.4643, 0.2565, 0.4643, 0.2551, 0.444, 0.2551, 0.444, 0.2551, 0.444, 0.2518, 0.4355, 0.2551, 0.444, 0.2551, 0.444, 0.2518, 0.4355, 0.2518, 0.4355, 0.2518, 0.4355, 0.2484, 0.444, 0.2518, 0.4355, 0.2518, 0.4355, 0.2484, 0.444, 0.2484, 0.444, 0.2484, 0.444, 0.247, 0.4643, 0.2484, 0.444, 0.2484, 0.444, 0.247, 0.4643, 0.247, 0.4643, 0.247, 0.4643, 0.2484, 0.4846, 0.247, 0.4643, 0.247, 0.4643, 0.2484, 0.4846, 0.2484, 0.4846, 0.2484, 0.4846, 0.2518, 0.493, 0.2484, 0.4846, 0.2484, 0.4846, 0.2518, 0.493, 0.2518, 0.493])
me_mesh_0001_003_mesh_0001mesh_003.materials.append(mat_tabletop)
me_mesh_0001_003_mesh_0001mesh_003.materials.append(mat_couch)
me_mesh_0001_003_mesh_0001mesh_003.use_remesh_fix_poles = True
me_mesh_0001_003_mesh_0001mesh_003.use_remesh_preserve_attributes = False
me_mesh_0001_003_mesh_0001mesh_003.update()
me_mesh_0001_003_mesh_0001mesh_003.normals_split_custom_set([tuple(v) for v in zip(*[iter([1.0, 7.349e-09, 0.0, 1.0, 9.256e-09, 0.0, 1.0, 4.118e-08, 0.0, 1.0, 4.118e-08, 0.0, 1.0, 9.256e-09, 0.0, 1.0, 0.0, 0.0, 1.0, 9.256e-09, 0.0, 1.0, 0.0, 0.0, 1.0, 0.0, 0.0, 1.0, 0.0, 0.0, 1.0, 0.0, 0.0, 0.9978, -0.06655, 0.0, 1.0, 0.0, 0.0, 0.9975, -0.07039, 0.0, 0.9978, -0.06655, 0.0, 0.9978, -0.06655, 0.0, 0.9975, -0.07039, 0.0, 0.792, -0.6106, 0.0, 0.9975, -0.07039, 0.0, 0.7815, -0.624, 0.0, 0.792, -0.6106, 0.0, 0.792, -0.6106, 0.0, 0.7815, -0.624, 0.0, 0.1889, -0.982, 0.0, 0.7815, -0.624, 0.0, 0.186, -0.9826, 0.0, 0.1889, -0.982, 0.0, 0.1889, -0.982, 0.0, 0.186, -0.9826, 0.0, -0.1889, -0.982, 0.0, 0.186, -0.9826, 0.0, -0.186, -0.9826, 0.0, -0.1889, -0.982, 0.0, -0.1889, -0.982, 0.0, -0.186, -0.9826, 0.0, -0.7038, -0.7104, 0.0, -0.186, -0.9826, 0.0, -0.6875, -0.7262, 0.0, -0.7038, -0.7104, 0.0, -0.7038, -0.7104, 0.0, -0.6875, -0.7262, 0.0, -0.9807, -0.1955, 0.0, -0.6875, -0.7262, 0.0, -0.9776, -0.2106, 0.0, -0.9807, -0.1955, 0.0, -0.9807, -0.1955, 0.0, -0.9776, -0.2106, 0.0, -1.0, 5.988e-08, 0.0, -0.9776, -0.2106, 0.0, -1.0, 8.909e-08, 0.0, -1.0, 5.988e-08, 0.0, -1.0, 5.988e-08, 0.0, -1.0, 8.909e-08, 0.0, -1.0, 0.0, 0.0, -1.0, 8.909e-08, 0.0, -1.0, 0.0, 0.0, -1.0, 0.0, 0.0, -1.0, 0.0, 0.0, -1.0, 0.0, 0.0, -1.0, 0.0, 0.0, -1.0, 0.0, 0.0, -1.0, 0.0, 0.0, -1.0, 0.0, 0.0, -1.0, 0.0, 0.0, -1.0, 0.0, 0.0, -0.9817, 0.0, -0.1907, -1.0, 0.0, 0.0, -0.9817, 0.0, -0.1907, -0.9817, 0.0, -0.1907, -0.9817, 0.0, -0.1907, -0.9817, 0.0, -0.1907, -0.7135, 0.0, -0.7006, -0.9817, 0.0, -0.1907, -0.7136, 0.0, -0.7006, -0.7135, 0.0, -0.7006, -0.7135, 0.0, -0.7006, -0.7136, 0.0, -0.7006, -0.1997, 0.0, -0.9799, -0.7136, 0.0, -0.7006, -0.1997, 0.0, -0.9799, -0.1997, 0.0, -0.9799, -0.1997, 0.0, -0.9799, -0.1997, 0.0, -0.9799, 0.1997, 0.0, -0.9799, -0.1997, 0.0, -0.9799, 0.1997, 0.0, -0.9799, 0.1997, 0.0, -0.9799, 0.1997, 0.0, -0.9799, 0.1997, 0.0, -0.9799, 0.7136, 0.0, -0.7006, 0.1997, 0.0, -0.9799, 0.7135, 0.0, -0.7006, 0.7136, 0.0, -0.7006, 0.7136, 0.0, -0.7006, 0.7135, 0.0, -0.7006, 0.9817, 0.0, -0.1907, 0.7135, 0.0, -0.7006, 0.9817, 0.0, -0.1907, 0.9817, 0.0, -0.1907, 0.9817, 0.0, -0.1907, 0.9817, 0.0, -0.1907, 1.0, 7.349e-09, 0.0, 0.9817, 0.0, -0.1907, 1.0, 0.0, 0.0, 1.0, 7.349e-09, 0.0, 1.0, 7.349e-09, 0.0, 1.0, 0.0, 0.0, 1.0, 9.256e-09, 0.0, 0.0, -0.06683, -0.9978, 0.0, -0.06698, -0.9978, 0.0, -0.06683, -0.9978, 0.0, -0.06683, -0.9978, 0.0, -0.06698, -0.9978, 0.0, -0.06698, -0.9978, 0.0, -0.06698, -0.9978, 0.0, -0.06015, -0.9982, 0.0, -0.06698, -0.9978, 0.0, -0.06698, -0.9978, 0.0, -0.06015, -0.9982, 0.0, -0.06015, -0.9982, 0.0, -0.06015, -0.9982, 0.0, -0.2345, -0.9721, 0.0, -0.06015, -0.9982, 0.0, -0.06015, -0.9982, 0.0, -0.2345, -0.9721, 0.0, -0.2345, -0.9721, 0.0, -0.2345, -0.9721, 0.0, -0.7246, -0.6891, 0.0, -0.2345, -0.9721, 0.0, -0.2345, -0.9721, 0.0, -0.7246, -0.6891, 0.0, -0.7246, -0.6891, 0.0, -0.7246, -0.6891, 0.0, -0.9831, -0.1831, 0.0, -0.7246, -0.6891, 0.0, -0.7246, -0.6891, 0.0, -0.9831, -0.1831, 0.0, -0.9831, -0.1831, 0.0, -0.9831, -0.1831, 0.0, -1.0, -2.814e-08, 0.0, -0.9831, -0.1831, 0.0, -0.9831, -0.1831, 0.0, -1.0, -2.814e-08, 0.0, -1.0, -6.834e-08, 0.0, 0.06683, 0.9978, 0.0, 0.06698, 0.9978, 0.0, 0.06683, 0.9978, 0.0, 0.06683, 0.9978, 0.0, 0.06698, 0.9978, 0.0, 0.06698, 0.9978, 0.0, 0.06698, 0.9978, 0.0, 0.06015, 0.9982, 0.0, 0.06698, 0.9978, 0.0, 0.06698, 0.9978, 0.0, 0.06015, 0.9982, 0.0, 0.06015, 0.9982, 0.0, 0.06015, 0.9982, 0.0, 0.2172, 0.9761, 0.0, 0.06015, 0.9982, 0.0, 0.06015, 0.9982, 0.0, 0.2172, 0.9761, 0.0, 0.2172, 0.9761, 0.0, 0.2172, 0.9761, 0.0, 0.1902, 0.9817, 0.0, 0.2172, 0.9761, 0.0, 0.2172, 0.9761, 0.0, 0.1902, 0.9817, 0.0, 0.1902, 0.9817, 0.0, 0.1902, 0.9817, 0.0, 0.0, 1.0, 0.0, 0.1902, 0.9817, 0.0, 0.1902, 0.9817, 0.0, 0.0, 1.0, 0.0, 0.0, 1.0, 0.0, -1.0, 0.0, 0.0, -0.9831, -0.1831, 0.0, -1.0, 0.0, 0.0, -1.0, 0.0, 0.0, -0.9831, -0.1831, 0.0, -1.0, -7.33e-08, 0.0, -0.9831, -0.1831, 0.0, -1.0, -6.834e-08, 0.0, -1.0, -7.33e-08, 0.0, -1.0, 0.0, 0.0, -1.0, 0.0, 0.0, -0.9831, -0.1831, 1.0, 0.0, -1.045e-05, 0.7136, 0.0, -0.7006, 1.0, 0.0, 1.07e-05, 1.0, 0.0, 1.07e-05, 0.7136, 0.0, -0.7006, 0.7136, 0.0, -0.7006, 0.7136, 0.0, -0.7006, -1.094e-05, 0.0, -1.0, 0.7136, 0.0, -0.7006, 0.7136, 0.0, -0.7006, -1.094e-05, 0.0, -1.0, 1.129e-05, 0.0, -1.0, -1.094e-05, 0.0, -1.0, -0.7136, 0.0, -0.7006, 1.129e-05, 0.0, -1.0, 1.129e-05, 0.0, -1.0, -0.7136, 0.0, -0.7006, -0.7136, 0.0, -0.7006, -0.7136, 0.0, -0.7006, -1.0, 0.0, 1.043e-05, -0.7136, 0.0, -0.7006, -0.7136, 0.0, -0.7006, -1.0, 0.0, 1.043e-05, -1.0, 0.0, -1.083e-05, -1.0, 0.0, 1.043e-05, -0.7136, 0.0, 0.7006, -1.0, 0.0, -1.083e-05, -1.0, 0.0, -1.083e-05, -0.7136, 0.0, 0.7006, -0.7136, 0.0, 0.7006, -0.7136, 0.0, 0.7006, 1.091e-05, 0.0, 1.0, -0.7136, 0.0, 0.7006, -0.7136, 0.0, 0.7006, 1.091e-05, 0.0, 1.0, -1.129e-05, 0.0, 1.0, 1.091e-05, 0.0, 1.0, 0.7136, 0.0, 0.7006, -1.129e-05, 0.0, 1.0, -1.129e-05, 0.0, 1.0, 0.7136, 0.0, 0.7006, 0.7135, 0.0, 0.7006, 0.7136, 0.0, 0.7006, 1.0, 0.0, -1.045e-05, 0.7135, 0.0, 0.7006, 0.7135, 0.0, 0.7006, 1.0, 0.0, -1.045e-05, 1.0, 0.0, 1.07e-05, -1.498e-05, 0.0, 1.0, 0.7135, 0.0, 0.7006, 8.555e-07, 0.0, 1.0, 8.555e-07, 0.0, 1.0, 0.7135, 0.0, 0.7006, 0.7136, 0.0, 0.7006, 0.7135, 0.0, 0.7006, 1.0, 0.0, 6.905e-06, 0.7136, 0.0, 0.7006, 0.7136, 0.0, 0.7006, 1.0, 0.0, 6.905e-06, 1.0, 0.0, -7.064e-06, 1.0, 0.0, 6.905e-06, 0.7136, 0.0, -0.7006, 1.0, 0.0, -7.064e-06, 1.0, 0.0, -7.064e-06, 0.7136, 0.0, -0.7006, 0.7136, 0.0, -0.7006, 0.7136, 0.0, -0.7006, 8.349e-07, 0.0, -1.0, 0.7136, 0.0, -0.7006, 0.7136, 0.0, -0.7006, 8.349e-07, 0.0, -1.0, -1.485e-05, 0.0, -1.0, 8.349e-07, 0.0, -1.0, -0.7136, 0.0, -0.7006, -1.485e-05, 0.0, -1.0, -1.485e-05, 0.0, -1.0, -0.7136, 0.0, -0.7006, -0.7136, 0.0, -0.7006, -0.7136, 0.0, -0.7006, -1.0, 0.0, -6.951e-06, -0.7136, 0.0, -0.7006, -0.7136, 0.0, -0.7006, -1.0, 0.0, -6.951e-06, -1.0, 0.0, 6.997e-06, -1.0, 0.0, -6.951e-06, -0.7136, 0.0, 0.7006, -1.0, 0.0, 6.997e-06, -1.0, 0.0, 6.997e-06, -0.7136, 0.0, 0.7006, -0.7136, 0.0, 0.7006, -0.7136, 0.0, 0.7006, -1.498e-05, 0.0, 1.0, -0.7136, 0.0, 0.7006, -0.7136, 0.0, 0.7006, -1.498e-05, 0.0, 1.0, 8.555e-07, 0.0, 1.0, 1.0, 1.155e-07, 0.0, 1.0, 0.0, 0.0, 1.0, 0.0, 0.0, 1.0, 0.0, 0.0, 1.0, 0.0, 0.0, 1.0, 0.0, 0.0, 1.0, 0.0, 0.0, 1.0, -8.61e-09, 0.0, 1.0, 0.0, 0.0, 1.0, 0.0, 0.0, 1.0, -8.61e-09, 0.0, 0.9807, -0.1956, 0.0, 1.0, -8.61e-09, 0.0, 0.9776, -0.2106, 0.0, 0.9807, -0.1956, 0.0, 0.9807, -0.1956, 0.0, 0.9776, -0.2106, 0.0, 0.7038, -0.7104, 0.0, 0.9776, -0.2106, 0.0, 0.6875, -0.7262, 0.0, 0.7038, -0.7104, 0.0, 0.7038, -0.7104, 0.0, 0.6875, -0.7262, 0.0, 0.1889, -0.982, 0.0, 0.6875, -0.7262, 0.0, 0.186, -0.9826, 0.0, 0.1889, -0.982, 0.0, 0.1889, -0.982, 0.0, 0.186, -0.9826, 0.0, -0.189, -0.982, 0.0, 0.186, -0.9826, 0.0, -0.186, -0.9825, 0.0, -0.189, -0.982, 0.0, -0.189, -0.982, 0.0, -0.186, -0.9825, 0.0, -0.7038, -0.7104, 0.0, -0.186, -0.9825, 0.0, -0.7527, -0.6558, 0.05698, -0.7038, -0.7104, 0.0, -0.7038, -0.7104, 0.0, -0.7527, -0.6558, 0.05698, -0.9801, -0.1876, 0.06447, -0.7527, -0.6558, 0.05698, -0.9988, -0.03224, 0.03642, -0.9801, -0.1876, 0.06447, -0.9801, -0.1876, 0.06447, -0.9988, -0.03224, 0.03642, -1.0, -5.808e-08, 0.0, -0.9988, -0.03224, 0.03642, -1.0, -1.198e-08, 0.0, -1.0, -5.808e-08, 0.0, -1.0, -5.808e-08, 0.0, -1.0, -1.198e-08, 0.0, -1.0, -1.567e-08, 0.0, -1.0, -1.198e-08, 0.0, -1.0, 0.0, 0.0, -1.0, -1.567e-08, 0.0, -1.0, -1.567e-08, 0.0, -1.0, 0.0, 0.0, -1.0, 8.997e-08, 0.0, -1.0, 0.0, 0.0, -1.0, 3.507e-08, 0.0, -1.0, 8.997e-08, 0.0, -1.0, 8.997e-08, 0.0, -1.0, 3.507e-08, 0.0, -0.9816, 8.355e-09, -0.1907, -1.0, 3.507e-08, 0.0, -0.9816, 0.0, -0.1907, -0.9816, 8.355e-09, -0.1907, -0.9816, 8.355e-09, -0.1907, -0.9816, 0.0, -0.1907, -0.7135, 0.0, -0.7006, -0.9816, 0.0, -0.1907, -0.7135, 0.0, -0.7006, -0.7135, 0.0, -0.7006, -0.7135, 0.0, -0.7006, -0.7135, 0.0, -0.7006, -0.1997, 0.0, -0.9799, -0.7135, 0.0, -0.7006, -0.1997, 0.0, -0.9799, -0.1997, 0.0, -0.9799, -0.1997, 0.0, -0.9799, -0.1997, 0.0, -0.9799, 0.1997, 0.0, -0.9799, -0.1997, 0.0, -0.9799, 0.1997, 0.0, -0.9799, 0.1997, 0.0, -0.9799, 0.1997, 0.0, -0.9799, 0.1997, 0.0, -0.9799, 0.7135, 0.0, -0.7006, 0.1997, 0.0, -0.9799, 0.7135, 0.0, -0.7006, 0.7135, 0.0, -0.7006, 0.7135, 0.0, -0.7006, 0.7135, 0.0, -0.7006, 0.9816, 0.0, -0.1907, 0.7135, 0.0, -0.7006, 0.9816, 1.65e-08, -0.1907, 0.9816, 0.0, -0.1907, 0.9816, 0.0, -0.1907, 0.9816, 1.65e-08, -0.1907, 1.0, 1.155e-07, 0.0, 0.9816, 1.65e-08, -0.1907, 1.0, 7.436e-08, 0.0, 1.0, 1.155e-07, 0.0, 1.0, 1.155e-07, 0.0, 1.0, 7.436e-08, 0.0, 1.0, 0.0, 0.0, 0.0, -0.06683, -0.9978, 0.0, -0.06698, -0.9978, 0.0, -0.06683, -0.9978, 0.0, -0.06683, -0.9978, 0.0, -0.06698, -0.9978, 0.0, -0.06698, -0.9978, 0.0, -0.06698, -0.9978, 0.0, -0.06015, -0.9982, 0.0, -0.06698, -0.9978, 0.0, -0.06698, -0.9978, 0.0, -0.06015, -0.9982, 0.0, -0.06015, -0.9982, 0.0, -0.06015, -0.9982, 0.0, -0.2345, -0.9721, 0.0, -0.06015, -0.9982, 0.0, -0.06015, -0.9982, 0.0, -0.2345, -0.9721, 0.0, -0.2345, -0.9721, 0.0, -0.2345, -0.9721, 0.0, -0.7246, -0.6891, 0.0, -0.2345, -0.9721, 0.0, -0.2345, -0.9721, 0.0, -0.7246, -0.6891, 0.0, -0.7246, -0.6891, 0.0, -0.7246, -0.6891, 0.0, -0.9831, -0.1831, 0.0, -0.7246, -0.6891, 0.0, -0.7246, -0.6891, 0.0, -0.9831, -0.1831, 0.0, -0.9831, -0.1831, 0.0, -0.9831, -0.1831, 0.0, -1.0, -1.196e-07, 0.0, -0.9831, -0.1831, 0.0, -0.9831, -0.1831, 0.0, -1.0, -1.196e-07, 0.0, -1.0, -9.169e-08, 0.0, 0.06683, 0.9978, 0.0, 0.06698, 0.9978, 0.0, 0.06683, 0.9978, 0.0, 0.06683, 0.9978, 0.0, 0.06698, 0.9978, 0.0, 0.06698, 0.9978, 0.0, 0.06698, 0.9978, 0.0, 0.06015, 0.9982, 0.0, 0.06698, 0.9978, 0.0, 0.06698, 0.9978, 0.0, 0.06015, 0.9982, 0.0, 0.06015, 0.9982, 0.0, 0.06015, 0.9982, 0.0, 0.2172, 0.9761, 0.0, 0.06015, 0.9982, 0.0, 0.06015, 0.9982, 0.0, 0.2172, 0.9761, 0.0, 0.2172, 0.9761, 0.0, 0.2172, 0.9761, 0.0, 0.1902, 0.9817, 0.0, 0.2172, 0.9761, 0.0, 0.2172, 0.9761, 0.0, 0.1902, 0.9817, 0.0, 0.1902, 0.9817, 0.0, 0.1902, 0.9817, 0.0, 0.0, 1.0, 0.0, 0.1902, 0.9817, 0.0, 0.1902, 0.9817, 0.0, 0.0, 1.0, 0.0, 0.0, 1.0, 0.0, -1.0, 0.0, 0.0, -0.9831, -0.1831, 0.0, -1.0, 0.0, 0.0, -1.0, 0.0, 0.0, -0.9831, -0.1831, 0.0, -1.0, 1.833e-08, 0.0, -0.9831, -0.1831, 0.0, -1.0, -9.169e-08, 0.0, -1.0, 1.833e-08, 0.0, -1.0, 0.0, 0.0, -1.0, 0.0, 0.0, -0.9831, -0.1831, 1.0, 0.0, -4.44e-06, 0.7136, 0.0, -0.7006, 1.0, 0.0, 1.678e-05, 1.0, 0.0, 1.678e-05, 0.7136, 0.0, -0.7006, 0.7136, 0.0, -0.7006, 0.7136, 0.0, -0.7006, -1.094e-05, 0.0, -1.0, 0.7136, 0.0, -0.7006, 0.7136, 0.0, -0.7006, -1.094e-05, 0.0, -1.0, 1.129e-05, 0.0, -1.0, -1.094e-05, 0.0, -1.0, -0.7136, 0.0, -0.7006, 1.129e-05, 0.0, -1.0, 1.129e-05, 0.0, -1.0, -0.7136, 0.0, -0.7006, -0.7136, 0.0, -0.7006, -0.7136, 0.0, -0.7006, -1.0, 0.0, 1.665e-05, -0.7136, 0.0, -0.7006, -0.7136, 0.0, -0.7006, -1.0, 0.0, 1.665e-05, -1.0, 0.0, -4.578e-06, -1.0, 0.0, 1.665e-05, -0.7135, 0.0, 0.7006, -1.0, 0.0, -4.578e-06, -1.0, 0.0, -4.578e-06, -0.7135, 0.0, 0.7006, -0.7136, 0.0, 0.7006, -0.7135, 0.0, 0.7006, 1.095e-05, 0.0, 1.0, -0.7136, 0.0, 0.7006, -0.7136, 0.0, 0.7006, 1.095e-05, 0.0, 1.0, -1.13e-05, 0.0, 1.0, 1.095e-05, 0.0, 1.0, 0.7136, 0.0, 0.7006, -1.13e-05, 0.0, 1.0, -1.13e-05, 0.0, 1.0, 0.7136, 0.0, 0.7006, 0.7135, 0.0, 0.7006, 0.7136, 0.0, 0.7006, 1.0, 0.0, -4.44e-06, 0.7135, 0.0, 0.7006, 0.7135, 0.0, 0.7006, 1.0, 0.0, -4.44e-06, 1.0, 0.0, 1.678e-05, -7.896e-06, 0.0, 1.0, 0.7135, 0.0, 0.7006, 7.896e-06, 0.0, 1.0, 7.896e-06, 0.0, 1.0, 0.7135, 0.0, 0.7006, 0.7136, 0.0, 0.7006, 0.7135, 0.0, 0.7006, 1.0, 0.0, 1.361e-05, 0.7136, 0.0, 0.7006, 0.7136, 0.0, 0.7006, 1.0, 0.0, 1.361e-05, 1.0, 0.0, -3.99e-07, 1.0, 0.0, 1.361e-05, 0.7136, 0.0, -0.7006, 1.0, 0.0, -3.99e-07, 1.0, 0.0, -3.99e-07, 0.7136, 0.0, -0.7006, 0.7136, 0.0, -0.7006, 0.7136, 0.0, -0.7006, 7.865e-06, 0.0, -1.0, 0.7136, 0.0, -0.7006, 0.7136, 0.0, -0.7006, 7.865e-06, 0.0, -1.0, -7.865e-06, 0.0, -1.0, 7.865e-06, 0.0, -1.0, -0.7136, 0.0, -0.7006, -7.865e-06, 0.0, -1.0, -7.865e-06, 0.0, -1.0, -0.7136, 0.0, -0.7006, -0.7136, 0.0, -0.7006, -0.7136, 0.0, -0.7006, -1.0, 0.0, -2.967e-07, -0.7136, 0.0, -0.7006, -0.7136, 0.0, -0.7006, -1.0, 0.0, -2.967e-07, -1.0, 0.0, 1.372e-05, -1.0, 0.0, -2.967e-07, -0.7136, 0.0, 0.7006, -1.0, 0.0, 1.372e-05, -1.0, 0.0, 1.372e-05, -0.7136, 0.0, 0.7006, -0.7135, 0.0, 0.7006, -0.7136, 0.0, 0.7006, -7.896e-06, 0.0, 1.0, -0.7135, 0.0, 0.7006, -0.7135, 0.0, 0.7006, -7.896e-06, 0.0, 1.0, 7.896e-06, 0.0, 1.0, 1.0, 1.367e-07, 0.0, 1.0, 1.267e-07, 0.0, 1.0, 2.273e-07, 0.0, 1.0, 2.273e-07, 0.0, 1.0, 1.267e-07, 0.0, 1.0, 9.801e-08, 0.0, 1.0, 1.267e-07, 0.0, 1.0, 0.0, 0.0, 1.0, 9.801e-08, 0.0, 1.0, 9.801e-08, 0.0, 1.0, 0.0, 0.0, 0.9822, -0.1877, 0.0, 1.0, 0.0, 0.0, 0.9793, -0.2026, 0.0, 0.9822, -0.1877, 0.0, 0.9822, -0.1877, 0.0, 0.9793, -0.2026, 0.0, 0.7146, -0.6995, 0.0, 0.9793, -0.2026, 0.0, 0.6994, -0.7147, 0.0, 0.7146, -0.6995, 0.0, 0.7146, -0.6995, 0.0, 0.6994, -0.7147, 0.0, 0.1967, -0.9805, 0.0, 0.6994, -0.7147, 0.0, 0.1937, -0.9811, 0.0, 0.1967, -0.9805, 0.0, 0.1967, -0.9805, 0.0, 0.1937, -0.9811, 0.0, -0.1967, -0.9805, 0.0, 0.1937, -0.9811, 0.0, -0.1937, -0.9811, 0.0, -0.1967, -0.9805, 0.0, -0.1967, -0.9805, 0.0, -0.1937, -0.9811, 0.0, -0.7146, -0.6995, 0.0, -0.1937, -0.9811, 0.0, -0.6994, -0.7147, 0.0, -0.7146, -0.6995, 0.0, -0.7146, -0.6995, 0.0, -0.6994, -0.7147, 0.0, -0.9822, -0.1877, 0.0, -0.6994, -0.7147, 0.0, -0.9793, -0.2026, 0.0, -0.9822, -0.1877, 0.0, -0.9822, -0.1877, 0.0, -0.9793, -0.2026, 0.0, -1.0, -4.284e-08, 0.0, -0.9793, -0.2026, 0.0, -1.0, -2.046e-08, 0.0, -1.0, -4.284e-08, 0.0, -1.0, -4.284e-08, 0.0, -1.0, -2.046e-08, 0.0, -1.0, 3.97e-08, 0.0, -1.0, -2.046e-08, 0.0, -1.0, 1.209e-08, 0.0, -1.0, 3.97e-08, 0.0, -1.0, 3.97e-08, 0.0, -1.0, 1.209e-08, 0.0, -1.0, -1.74e-08, 0.0, -1.0, 1.209e-08, 0.0, -1.0, -1.119e-08, 0.0, -1.0, -1.74e-08, 0.0, -1.0, -1.74e-08, 0.0, -1.0, -1.119e-08, 0.0, -0.9808, -2.736e-09, -0.1952, -1.0, -1.119e-08, 0.0, -0.9808, 0.0, -0.1951, -0.9808, -2.736e-09, -0.1952, -0.9808, -2.736e-09, -0.1952, -0.9808, 0.0, -0.1951, -0.7071, 0.0, -0.7071, -0.9808, 0.0, -0.1951, -0.7071, 0.0, -0.7071, -0.7071, 0.0, -0.7071, -0.7071, 0.0, -0.7071, -0.7071, 0.0, -0.7071, -0.1951, 0.0, -0.9808, -0.7071, 0.0, -0.7071, -0.1951, 0.0, -0.9808, -0.1951, 0.0, -0.9808, -0.1951, 0.0, -0.9808, -0.1951, 0.0, -0.9808, 0.1951, 0.0, -0.9808, -0.1951, 0.0, -0.9808, 0.1951, 0.0, -0.9808, 0.1951, 0.0, -0.9808, 0.1951, 0.0, -0.9808, 0.1951, 0.0, -0.9808, 0.7071, 0.0, -0.7071, 0.1951, 0.0, -0.9808, 0.7071, 0.0, -0.7071, 0.7071, 0.0, -0.7071, 0.7071, 0.0, -0.7071, 0.7071, 0.0, -0.7071, 0.9808, 0.0, -0.1951, 0.7071, 0.0, -0.7071, 0.9808, 2.158e-08, -0.1952, 0.9808, 0.0, -0.1951, 0.9808, 0.0, -0.1951, 0.9808, 2.158e-08, -0.1952, 1.0, 1.367e-07, 0.0, 0.9808, 2.158e-08, -0.1952, 1.0, 9.569e-08, 0.0, 1.0, 1.367e-07, 0.0, 1.0, 1.367e-07, 0.0, 1.0, 9.569e-08, 0.0, 1.0, 1.267e-07, 0.0, 0.0, -0.06234, -0.9981, 0.0, -0.06235, -0.9981, 0.0, -0.06234, -0.9981, 0.0, -0.06234, -0.9981, 0.0, -0.06235, -0.9981, 0.0, -0.06235, -0.9981, 0.0, -0.06235, -0.9981, 0.0, -0.06237, -0.9981, 0.0, -0.06235, -0.9981, 0.0, -0.06235, -0.9981, 0.0, -0.06237, -0.9981, 0.0, -0.06237, -0.9981, 0.0, -0.06237, -0.9981, 0.0, -0.2256, -0.9742, 0.0, -0.06237, -0.9981, 0.0, -0.06237, -0.9981, 0.0, -0.2256, -0.9742, 0.0, -0.2256, -0.9742, 0.0, -0.2256, -0.9742, 0.0, -0.7071, -0.7071, 0.0, -0.2256, -0.9742, 0.0, -0.2256, -0.9742, 0.0, -0.7071, -0.7071, 0.0, -0.7071, -0.7071, 0.0, -0.7071, -0.7071, 0.0, -0.9808, -0.1951, 0.0, -0.7071, -0.7071, 0.0, -0.7071, -0.7071, 0.0, -0.9808, -0.1951, 0.0, -0.9808, -0.1951, 0.0, -0.9808, -0.1951, 0.0, -1.0, 4.455e-08, 0.0, -0.9808, -0.1951, 0.0, -0.9808, -0.1951, 0.0, -1.0, 4.455e-08, 0.0, -1.0, 4.616e-08, 0.0, 0.06234, 0.9981, 0.0, 0.06235, 0.9981, 0.0, 0.06234, 0.9981, 0.0, 0.06234, 0.9981, 0.0, 0.06235, 0.9981, 0.0, 0.06235, 0.9981, 0.0, 0.06235, 0.9981, 0.0, 0.06237, 0.9981, 0.0, 0.06235, 0.9981, 0.0, 0.06235, 0.9981, 0.0, 0.06237, 0.9981, 0.0, 0.06237, 0.9981, 0.0, 0.06237, 0.9981, 0.0, 0.209, 0.9779, 0.0, 0.06237, 0.9981, 0.0, 0.06237, 0.9981, 0.0, 0.209, 0.9779, 0.0, 0.209, 0.9779, 0.0, 0.209, 0.9779, 0.0, 0.1784, 0.984, 0.0, 0.209, 0.9779, 0.0, 0.209, 0.9779, 0.0, 0.1784, 0.984, 0.0, 0.1784, 0.984, 0.0, 0.1784, 0.984, 0.0, 0.0, 1.0, 0.0, 0.1784, 0.984, 0.0, 0.1784, 0.984, 0.0, 0.0, 1.0, 0.0, 0.0, 1.0, 0.7071, 0.0, 0.7071, 1.043e-05, 0.0, 1.0, 0.7071, 0.0, 0.7071, 0.7071, 0.0, 0.7071, 1.043e-05, 0.0, 1.0, -1.043e-05, 0.0, 1.0, 1.043e-05, 0.0, 1.0, -0.7071, 0.0, 0.7071, -1.043e-05, 0.0, 1.0, -1.043e-05, 0.0, 1.0, -0.7071, 0.0, 0.7071, -0.7071, 0.0, 0.7071, -0.7071, 0.0, 0.7071, -1.0, 0.0, 3.08e-08, -0.7071, 0.0, 0.7071, -0.7071, 0.0, 0.7071, -1.0, 0.0, 3.08e-08, -1.0, 0.0, -2.094e-05, -1.0, 0.0, 3.08e-08, -0.7071, 0.0, -0.7071, -1.0, 0.0, -2.094e-05, -1.0, 0.0, -2.094e-05, -0.7071, 0.0, -0.7071, -0.7071, 0.0, -0.7071, -0.7071, 0.0, -0.7071, -1.071e-05, 0.0, -1.0, -0.7071, 0.0, -0.7071, -0.7071, 0.0, -0.7071, -1.071e-05, 0.0, -1.0, 1.071e-05, 0.0, -1.0, -1.071e-05, 0.0, -1.0, 0.7071, 0.0, -0.7071, 1.071e-05, 0.0, -1.0, 1.071e-05, 0.0, -1.0, 0.7071, 0.0, -0.7071, 0.7071, 0.0, -0.7071, 0.7071, 0.0, -0.7071, 1.0, 0.0, -2.093e-05, 0.7071, 0.0, -0.7071, 0.7071, 0.0, -0.7071, 1.0, 0.0, -2.093e-05, 1.0, 0.0, 3.08e-08, 1.0, 0.0, -2.093e-05, 0.7071, 0.0, 0.7071, 1.0, 0.0, 3.08e-08, 1.0, 0.0, 3.08e-08, 0.7071, 0.0, 0.7071, 0.7071, 0.0, 0.7071, 0.0, -1.0, 0.0, 0.0, -1.0, 0.0, 0.0, -1.0, 0.0, 0.0, -1.0, 0.0, 0.0, -1.0, 0.0, 0.0, -1.0, 0.0, 0.0, -1.0, 0.0, 0.0, -1.0, 0.0, 0.0, -1.0, 0.0, 0.0, -1.0, 0.0, 0.0, -1.0, 0.0, 0.0, -1.0, -1.402e-09, 0.0, -1.0, 0.0, 0.0, -1.0, -1.402e-09, 0.0, -1.0, -1.402e-09, 0.0, -1.0, -1.402e-09, 0.0, -1.0, -1.402e-09, 0.0, -1.0, -8.411e-09, 0.7071, 0.0, 0.7071, 9.138e-06, 0.0, 1.0, 0.7071, 0.0, 0.7071, 0.7071, 0.0, 0.7071, 9.138e-06, 0.0, 1.0, -1.172e-05, 0.0, 1.0, 9.138e-06, 0.0, 1.0, -0.7071, 0.0, 0.7071, -1.172e-05, 0.0, 1.0, -1.172e-05, 0.0, 1.0, -0.7071, 0.0, 0.7071, -0.7071, 0.0, 0.7071, -0.7071, 0.0, 0.7071, -1.0, 0.0, 6.161e-08, -0.7071, 0.0, 0.7071, -0.7071, 0.0, 0.7071, -1.0, 0.0, 6.161e-08, -1.0, 0.0, -2.094e-05, -1.0, 0.0, 6.161e-08, -0.7071, 0.0, -0.7071, -1.0, 0.0, -2.094e-05, -1.0, 0.0, -2.094e-05, -0.7071, 0.0, -0.7071, -0.7071, 0.0, -0.7071, -0.7071, 0.0, -0.7071, -1.196e-05, 0.0, -1.0, -0.7071, 0.0, -0.7071, -0.7071, 0.0, -0.7071, -1.196e-05, 0.0, -1.0, 9.436e-06, 0.0, -1.0, -1.196e-05, 0.0, -1.0, 0.7071, 0.0, -0.7071, 9.436e-06, 0.0, -1.0, 9.436e-06, 0.0, -1.0, 0.7071, 0.0, -0.7071, 0.7071, 0.0, -0.7071, 0.7071, 0.0, -0.7071, 1.0, 0.0, -2.093e-05, 0.7071, 0.0, -0.7071, 0.7071, 0.0, -0.7071, 1.0, 0.0, -2.093e-05, 1.0, 0.0, 3.08e-08, 1.0, 0.0, -2.093e-05, 0.7071, 0.0, 0.7071, 1.0, 0.0, 3.08e-08, 1.0, 0.0, 3.08e-08, 0.7071, 0.0, 0.7071, 0.7071, 0.0, 0.7071, 0.0, -1.0, 0.0, 0.0, -1.0, 0.0, 0.0, -1.0, 0.0, 0.0, -1.0, 0.0, 0.0, -1.0, 0.0, 0.0, -1.0, 0.0, 0.0, -1.0, 0.0, 0.0, -1.0, 0.0, 0.0, -1.0, 0.0, 0.0, -1.0, 0.0, 0.0, -1.0, 0.0, 0.0, -1.0, 1.402e-09, 0.0, -1.0, 0.0, 0.0, -1.0, 1.402e-09, 0.0, -1.0, 1.402e-09, 0.0, -1.0, 1.402e-09, 0.0, -1.0, 1.402e-09, 0.0, -1.0, 8.411e-09, 0.0, -1.0, 0.0, 0.0, -0.9808, -0.1951, 0.0, -1.0, -1.035e-08, 0.0, -1.0, -1.035e-08, 0.0, -0.9808, -0.1951, 0.0, -1.0, 7.572e-09, 0.0, -0.9808, -0.1951, 0.0, -1.0, 4.616e-08, 0.0, -1.0, 7.572e-09, 0.0, -1.0, 0.0, 0.0, -1.0, 0.0, 0.0, -0.9808, -0.1951, 1.0, 0.0, -1.145e-05, 0.7071, 0.0, -0.7071, 1.0, 0.0, 9.637e-06, 1.0, 0.0, 9.637e-06, 0.7071, 0.0, -0.7071, 0.7071, 0.0, -0.7071, 0.7071, 0.0, -0.7071, -9.601e-06, 0.0, -1.0, 0.7071, 0.0, -0.7071, 0.7071, 0.0, -0.7071, -9.601e-06, 0.0, -1.0, 1.147e-05, 0.0, -1.0, -9.601e-06, 0.0, -1.0, -0.7071, 0.0, -0.7071, 1.147e-05, 0.0, -1.0, 1.147e-05, 0.0, -1.0, -0.7071, 0.0, -0.7071, -0.7071, 0.0, -0.7071, -0.7071, 0.0, -0.7071, -1.0, 0.0, 9.786e-06, -0.7071, 0.0, -0.7071, -0.7071, 0.0, -0.7071, -1.0, 0.0, 9.786e-06, -1.0, 0.0, -1.129e-05, -1.0, 0.0, 9.786e-06, -0.7071, 0.0, 0.7071, -1.0, 0.0, -1.129e-05, -1.0, 0.0, -1.129e-05, -0.7071, 0.0, 0.7071, -0.7071, 0.0, 0.7071, -0.7071, 0.0, 0.7071, 1.118e-05, 0.0, 1.0, -0.7071, 0.0, 0.7071, -0.7071, 0.0, 0.7071, 1.118e-05, 0.0, 1.0, -9.899e-06, 0.0, 1.0, 1.118e-05, 0.0, 1.0, 0.7071, 0.0, 0.7071, -9.899e-06, 0.0, 1.0, -9.899e-06, 0.0, 1.0, 0.7071, 0.0, 0.7071, 0.7071, 0.0, 0.7071, 0.7071, 0.0, 0.7071, 1.0, 0.0, -1.145e-05, 0.7071, 0.0, 0.7071, 0.7071, 0.0, 0.7071, 1.0, 0.0, -1.145e-05, 1.0, 0.0, 9.637e-06, -9.015e-06, 0.0, 1.0, 0.7071, 0.0, 0.7071, 9.015e-06, 0.0, 1.0, 9.015e-06, 0.0, 1.0, 0.7071, 0.0, 0.7071, 0.7071, 0.0, 0.7071, 0.7071, 0.0, 0.7071, 1.0, 0.0, 2.143e-05, 0.7071, 0.0, 0.7071, 0.7071, 0.0, 0.7071, 1.0, 0.0, 2.143e-05, 1.0, 0.0, 3.409e-06, 1.0, 0.0, 2.143e-05, 0.7071, 0.0, -0.7071, 1.0, 0.0, 3.409e-06, 1.0, 0.0, 3.409e-06, 0.7071, 0.0, -0.7071, 0.7071, 0.0, -0.7071, 0.7071, 0.0, -0.7071, 3.286e-07, 0.0, -1.0, 0.7071, 0.0, -0.7071, 0.7071, 0.0, -0.7071, 3.286e-07, 0.0, -1.0, -1.784e-05, 0.0, -1.0, 3.286e-07, 0.0, -1.0, -0.7071, 0.0, -0.7071, -1.784e-05, 0.0, -1.0, -1.784e-05, 0.0, -1.0, -0.7071, 0.0, -0.7071, -0.7071, 0.0, -0.7071, -0.7071, 0.0, -0.7071, -1.0, 0.0, -1.787e-05, -0.7071, 0.0, -0.7071, -0.7071, 0.0, -0.7071, -1.0, 0.0, -1.787e-05, -1.0, 0.0, 2.259e-07, -1.0, 0.0, -1.787e-05, -0.7071, 0.0, 0.7071, -1.0, 0.0, 2.259e-07, -1.0, 0.0, 2.259e-07, -0.7071, 0.0, 0.7071, -0.7071, 0.0, 0.7071, -0.7071, 0.0, 0.7071, -9.015e-06, 0.0, 1.0, -0.7071, 0.0, 0.7071, -0.7071, 0.0, 0.7071, -9.015e-06, 0.0, 1.0, 9.015e-06, 0.0, 1.0, 1.0, 1.805e-08, 0.0, 1.0, 8.135e-09, 0.0, 1.0, 4.201e-08, 0.0, 1.0, 4.201e-08, 0.0, 1.0, 8.135e-09, 0.0, 1.0, 4.819e-11, 0.0, 1.0, 8.135e-09, 0.0, 1.0, 2.767e-09, 0.0, 1.0, 4.819e-11, 0.0, 1.0, 4.819e-11, 0.0, 1.0, 2.767e-09, 0.0, 0.9822, -0.1877, 0.0, 1.0, 2.767e-09, 0.0, 0.9793, -0.2026, 0.0, 0.9822, -0.1877, 0.0, 0.9822, -0.1877, 0.0, 0.9793, -0.2026, 0.0, 0.7146, -0.6995, 0.0, 0.9793, -0.2026, 0.0, 0.6994, -0.7147, 0.0, 0.7146, -0.6995, 0.0, 0.7146, -0.6995, 0.0, 0.6994, -0.7147, 0.0, 0.1967, -0.9805, 0.0, 0.6994, -0.7147, 0.0, 0.1937, -0.9811, 0.0, 0.1967, -0.9805, 0.0, 0.1967, -0.9805, 0.0, 0.1937, -0.9811, 0.0, -0.1967, -0.9805, 0.0, 0.1937, -0.9811, 0.0, -0.1937, -0.9811, 0.0, -0.1967, -0.9805, 0.0, -0.1967, -0.9805, 0.0, -0.1937, -0.9811, 0.0, -0.7146, -0.6995, 0.0, -0.1937, -0.9811, 0.0, -0.6994, -0.7147, 0.0, -0.7146, -0.6995, 0.0, -0.7146, -0.6995, 0.0, -0.6994, -0.7147, 0.0, -0.9822, -0.1877, 0.0, -0.6994, -0.7147, 0.0, -0.9793, -0.2026, 0.0, -0.9822, -0.1877, 0.0, -0.9822, -0.1877, 0.0, -0.9793, -0.2026, 0.0, -1.0, -1.149e-08, 0.0, -0.9793, -0.2026, 0.0, -1.0, -1.5e-07, 0.0, -1.0, -1.149e-08, 0.0, -1.0, -1.149e-08, 0.0, -1.0, -1.5e-07, 0.0, -1.0, -2.251e-07, 0.0, -1.0, -1.5e-07, 0.0, -1.0, -3.148e-07, 0.0, -1.0, -2.251e-07, 0.0, -1.0, -2.251e-07, 0.0, -1.0, -3.148e-07, 0.0, -1.0, 0.0, 0.0, -1.0, -3.148e-07, 0.0, -1.0, 0.0, 0.0, -1.0, 0.0, 0.0, -1.0, 0.0, 0.0, -1.0, 0.0, 0.0, -0.9808, 0.0, -0.1951, -1.0, 0.0, 0.0, -0.9808, 0.0, -0.1951, -0.9808, 0.0, -0.1951, -0.9808, 0.0, -0.1951, -0.9808, 0.0, -0.1951, -0.7071, 0.0, -0.7071, -0.9808, 0.0, -0.1951, -0.7071, 0.0, -0.7071, -0.7071, 0.0, -0.7071, -0.7071, 0.0, -0.7071, -0.7071, 0.0, -0.7071, -0.1951, 0.0, -0.9808, -0.7071, 0.0, -0.7071, -0.1951, 0.0, -0.9808, -0.1951, 0.0, -0.9808, -0.1951, 0.0, -0.9808, -0.1951, 0.0, -0.9808, 0.1951, 0.0, -0.9808, -0.1951, 0.0, -0.9808, 0.1951, 0.0, -0.9808, 0.1951, 0.0, -0.9808, 0.1951, 0.0, -0.9808, 0.1951, 0.0, -0.9808, 0.7071, 0.0, -0.7071, 0.1951, 0.0, -0.9808, 0.7071, 0.0, -0.7071, 0.7071, 0.0, -0.7071, 0.7071, 0.0, -0.7071, 0.7071, 0.0, -0.7071, 0.9808, 0.0, -0.1951, 0.7071, 0.0, -0.7071, 0.9808, 1.349e-09, -0.1952, 0.9808, 0.0, -0.1951, 0.9808, 0.0, -0.1951, 0.9808, 1.349e-09, -0.1952, 1.0, 1.805e-08, 0.0, 0.9808, 1.349e-09, -0.1952, 1.0, 5.981e-09, 0.0, 1.0, 1.805e-08, 0.0, 1.0, 1.805e-08, 0.0, 1.0, 5.981e-09, 0.0, 1.0, 8.135e-09, 0.0, 0.0, -0.06234, -0.9981, 0.0, -0.06235, -0.9981, 0.0, -0.06234, -0.9981, 0.0, -0.06234, -0.9981, 0.0, -0.06235, -0.9981, 0.0, -0.06235, -0.9981, 0.0, -0.06235, -0.9981, 0.0, -0.06237, -0.9981, 0.0, -0.06235, -0.9981, 0.0, -0.06235, -0.9981, 0.0, -0.06237, -0.9981, 0.0, -0.06237, -0.9981, 0.0, -0.06237, -0.9981, 0.0, -0.2256, -0.9742, 0.0, -0.06237, -0.9981, 0.0, -0.06237, -0.9981, 0.0, -0.2256, -0.9742, 0.0, -0.2256, -0.9742, 0.0, -0.2256, -0.9742, 0.0, -0.7071, -0.7071, 0.0, -0.2256, -0.9742, 0.0, -0.2256, -0.9742, 0.0, -0.7071, -0.7071, 0.0, -0.7071, -0.7071, 0.0, -0.7071, -0.7071, 0.0, -0.9808, -0.1951, 0.0, -0.7071, -0.7071, 0.0, -0.7071, -0.7071, 0.0, -0.9808, -0.1951, 0.0, -0.9808, -0.1951, 0.0, -0.9808, -0.1951, 0.0, -1.0, 2.228e-08, 0.0, -0.9808, -0.1951, 0.0, -0.9808, -0.1951, 0.0, -1.0, 2.228e-08, 0.0, -1.0, 4.726e-08, 0.0, 0.06234, 0.9981, 0.0, 0.06235, 0.9981, 0.0, 0.06234, 0.9981, 0.0, 0.06234, 0.9981, 0.0, 0.06235, 0.9981, 0.0, 0.06235, 0.9981, 0.0, 0.06235, 0.9981, 0.0, 0.06237, 0.9981, 0.0, 0.06235, 0.9981, 0.0, 0.06235, 0.9981, 0.0, 0.06237, 0.9981, 0.0, 0.06237, 0.9981, 0.0, 0.06237, 0.9981, 0.0, 0.209, 0.9779, 0.0, 0.06237, 0.9981, 0.0, 0.06237, 0.9981, 0.0, 0.209, 0.9779, 0.0, 0.209, 0.9779, 0.0, 0.209, 0.9779, 0.0, 0.1784, 0.984, 0.0, 0.209, 0.9779, 0.0, 0.209, 0.9779, 0.0, 0.1784, 0.984, 0.0, 0.1784, 0.984, 0.0, 0.1784, 0.984, 0.0, 0.0, 1.0, 0.0, 0.1784, 0.984, 0.0, 0.1784, 0.984, 0.0, 0.0, 1.0, 0.0, 0.0, 1.0, 0.7071, 0.0, 0.7071, 1.303e-05, 0.0, 1.0, 0.7071, 0.0, 0.7071, 0.7071, 0.0, 0.7071, 1.303e-05, 0.0, 1.0, -7.834e-06, 0.0, 1.0, 1.303e-05, 0.0, 1.0, -0.7071, 0.0, 0.7071, -7.834e-06, 0.0, 1.0, -7.834e-06, 0.0, 1.0, -0.7071, 0.0, 0.7071, -0.7071, 0.0, 0.7071, -0.7071, 0.0, 0.7071, -1.0, 0.0, 4.107e-08, -0.7071, 0.0, 0.7071, -0.7071, 0.0, 0.7071, -1.0, 0.0, 4.107e-08, -1.0, 0.0, -2.093e-05, -1.0, 0.0, 4.107e-08, -0.7071, 0.0, -0.7071, -1.0, 0.0, -2.093e-05, -1.0, 0.0, -2.093e-05, -0.7071, 0.0, -0.7071, -0.7071, 0.0, -0.7071, -0.7071, 0.0, -0.7071, -8.122e-06, 0.0, -1.0, -0.7071, 0.0, -0.7071, -0.7071, 0.0, -0.7071, -8.122e-06, 0.0, -1.0, 1.326e-05, 0.0, -1.0, -8.122e-06, 0.0, -1.0, 0.7071, 0.0, -0.7071, 1.326e-05, 0.0, -1.0, 1.326e-05, 0.0, -1.0, 0.7071, 0.0, -0.7071, 0.7071, 0.0, -0.7071, 0.7071, 0.0, -0.7071, 1.0, 0.0, -2.096e-05, 0.7071, 0.0, -0.7071, 0.7071, 0.0, -0.7071, 1.0, 0.0, -2.096e-05, 1.0, 0.0, 5.134e-08, 1.0, 0.0, -2.096e-05, 0.7071, 0.0, 0.7071, 1.0, 0.0, 5.134e-08, 1.0, 0.0, 5.134e-08, 0.7071, 0.0, 0.7071, 0.7071, 0.0, 0.7071, 0.0, -1.0, 0.0, 0.0, -1.0, 0.0, 0.0, -1.0, 0.0, 0.0, -1.0, 0.0, 0.0, -1.0, 0.0, 0.0, -1.0, 0.0, 0.0, -1.0, 0.0, 0.0, -1.0, 0.0, 0.0, -1.0, 0.0, 0.0, -1.0, 0.0, 0.0, -1.0, 0.0, 0.0, -1.0, -2.803e-09, 0.0, -1.0, 0.0, 0.0, -1.0, -2.803e-09, 0.0, -1.0, -2.803e-09, 0.0, -1.0, -2.803e-09, 0.0, -1.0, -2.803e-09, 0.0, -1.0, -1.682e-08, 0.7071, 0.0, 0.7071, 1.303e-05, 0.0, 1.0, 0.7071, 0.0, 0.7071, 0.7071, 0.0, 0.7071, 1.303e-05, 0.0, 1.0, -7.834e-06, 0.0, 1.0, 1.303e-05, 0.0, 1.0, -0.7071, 0.0, 0.7071, -7.834e-06, 0.0, 1.0, -7.834e-06, 0.0, 1.0, -0.7071, 0.0, 0.7071, -0.7071, 0.0, 0.7071, -0.7071, 0.0, 0.7071, -1.0, 0.0, 4.107e-08, -0.7071, 0.0, 0.7071, -0.7071, 0.0, 0.7071, -1.0, 0.0, 4.107e-08, -1.0, 0.0, -2.093e-05, -1.0, 0.0, 4.107e-08, -0.7071, 0.0, -0.7071, -1.0, 0.0, -2.093e-05, -1.0, 0.0, -2.093e-05, -0.7071, 0.0, -0.7071, -0.7071, 0.0, -0.7071, -0.7071, 0.0, -0.7071, -8.122e-06, 0.0, -1.0, -0.7071, 0.0, -0.7071, -0.7071, 0.0, -0.7071, -8.122e-06, 0.0, -1.0, 1.326e-05, 0.0, -1.0, -8.122e-06, 0.0, -1.0, 0.7071, 0.0, -0.7071, 1.326e-05, 0.0, -1.0, 1.326e-05, 0.0, -1.0, 0.7071, 0.0, -0.7071, 0.7071, 0.0, -0.7071, 0.7071, 0.0, -0.7071, 1.0, 0.0, -2.096e-05, 0.7071, 0.0, -0.7071, 0.7071, 0.0, -0.7071, 1.0, 0.0, -2.096e-05, 1.0, 0.0, 5.134e-08, 1.0, 0.0, -2.096e-05, 0.7071, 0.0, 0.7071, 1.0, 0.0, 5.134e-08, 1.0, 0.0, 5.134e-08, 0.7071, 0.0, 0.7071, 0.7071, 0.0, 0.7071, 0.0, -1.0, 0.0, 0.0, -1.0, 0.0, 0.0, -1.0, 0.0, 0.0, -1.0, 0.0, 0.0, -1.0, 0.0, 0.0, -1.0, 0.0, 0.0, -1.0, 0.0, 0.0, -1.0, 0.0, 0.0, -1.0, 0.0, 0.0, -1.0, 0.0, 0.0, -1.0, 0.0, 0.0, -1.0, -2.803e-09, 0.0, -1.0, 0.0, 0.0, -1.0, -2.803e-09, 0.0, -1.0, -2.803e-09, 0.0, -1.0, -2.803e-09, 0.0, -1.0, -2.803e-09, 0.0, -1.0, -1.682e-08, 0.0, -1.0, 0.0, 0.0, -0.9808, -0.1951, 0.0, -1.0, 0.0, 0.0, -1.0, 0.0, 0.0, -0.9808, -0.1951, 0.0, -1.0, 4.718e-08, 0.0, -0.9808, -0.1951, 0.0, -1.0, 4.726e-08, 0.0, -1.0, 4.718e-08, 0.0, -1.0, 0.0, 0.0, -1.0, 0.0, 0.0, -0.9808, -0.1951, 1.0, 0.0, -1.15e-05, 0.7071, 0.0, -0.7071, 1.0, 0.0, 9.621e-06, 1.0, 0.0, 9.621e-06, 0.7071, 0.0, -0.7071, 0.7071, 0.0, -0.7071, 0.7071, 0.0, -0.7071, -8.841e-06, 0.0, -1.0, 0.7071, 0.0, -0.7071, 0.7071, 0.0, -0.7071, -8.841e-06, 0.0, -1.0, 1.226e-05, 0.0, -1.0, -8.841e-06, 0.0, -1.0, -0.7071, 0.0, -0.7071, 1.226e-05, 0.0, -1.0, 1.226e-05, 0.0, -1.0, -0.7071, 0.0, -0.7071, -0.7071, 0.0, -0.7071, -0.7071, 0.0, -0.7071, -1.0, 0.0, 9.786e-06, -0.7071, 0.0, -0.7071, -0.7071, 0.0, -0.7071, -1.0, 0.0, 9.786e-06, -1.0, 0.0, -1.129e-05, -1.0, 0.0, 9.786e-06, -0.7071, 0.0, 0.7071, -1.0, 0.0, -1.129e-05, -1.0, 0.0, -1.129e-05, -0.7071, 0.0, 0.7071, -0.7071, 0.0, 0.7071, -0.7071, 0.0, 0.7071, 1.202e-05, 0.0, 1.0, -0.7071, 0.0, 0.7071, -0.7071, 0.0, 0.7071, 1.202e-05, 0.0, 1.0, -9.051e-06, 0.0, 1.0, 1.202e-05, 0.0, 1.0, 0.7071, 0.0, 0.7071, -9.051e-06, 0.0, 1.0, -9.051e-06, 0.0, 1.0, 0.7071, 0.0, 0.7071, 0.7071, 0.0, 0.7071, 0.7071, 0.0, 0.7071, 1.0, 0.0, -1.15e-05, 0.7071, 0.0, 0.7071, 0.7071, 0.0, 0.7071, 1.0, 0.0, -1.15e-05, 1.0, 0.0, 9.621e-06, -1.678e-05, 0.0, 1.0, 0.7071, 0.0, 0.7071, 1.263e-06, 0.0, 1.0, 1.263e-06, 0.0, 1.0, 0.7071, 0.0, 0.7071, 0.7071, 0.0, 0.7071, 0.7071, 0.0, 0.7071, 1.0, 0.0, 3.594e-07, 0.7071, 0.0, 0.7071, 0.7071, 0.0, 0.7071, 1.0, 0.0, 3.594e-07, 1.0, 0.0, -1.773e-05, 1.0, 0.0, 3.594e-07, 0.7071, 0.0, -0.7071, 1.0, 0.0, -1.773e-05, 1.0, 0.0, -1.773e-05, 0.7071, 0.0, -0.7071, 0.7071, 0.0, -0.7071, 0.7071, 0.0, -0.7071, 1.325e-06, 0.0, -1.0, 0.7071, 0.0, -0.7071, 0.7071, 0.0, -0.7071, 1.325e-06, 0.0, -1.0, -1.685e-05, 0.0, -1.0, 1.325e-06, 0.0, -1.0, -0.7071, 0.0, -0.7071, -1.685e-05, 0.0, -1.0, -1.685e-05, 0.0, -1.0, -0.7071, 0.0, -0.7071, -0.7071, 0.0, -0.7071, -0.7071, 0.0, -0.7071, -1.0, 0.0, -1.787e-05, -0.7071, 0.0, -0.7071, -0.7071, 0.0, -0.7071, -1.0, 0.0, -1.787e-05, -1.0, 0.0, 2.259e-07, -1.0, 0.0, -1.787e-05, -0.7071, 0.0, 0.7071, -1.0, 0.0, 2.259e-07, -1.0, 0.0, 2.259e-07, -0.7071, 0.0, 0.7071, -0.7071, 0.0, 0.7071, -0.7071, 0.0, 0.7071, -1.678e-05, 0.0, 1.0, -0.7071, 0.0, 0.7071, -0.7071, 0.0, 0.7071, -1.678e-05, 0.0, 1.0, 1.263e-06, 0.0, 1.0])] * 3)])

# ---- objects
ob_mesh_0001_003_mesh_0001mesh_003 = bpy.data.objects.new('Mesh_0001.003_Mesh_0001Mesh.003', me_mesh_0001_003_mesh_0001mesh_003)

# ---- transforms, parenting, visibility, modifiers, constraints
ob_mesh_0001_003_mesh_0001mesh_003.location = (0.0, 0.0, 0.0)
ob_mesh_0001_003_mesh_0001mesh_003.rotation_euler = (1.571, -0.0, 0.0)

# ---- collection membership
col_collection.objects.link(ob_mesh_0001_003_mesh_0001mesh_003)

# ---- scene / render settings (as saved in the file)
scene.frame_start = 1; scene.frame_end = 250; scene.frame_set(1)
scene.render.engine = 'BLENDER_EEVEE_NEXT'
scene.cycles.use_denoising = False
scene.cycles.samples = 128
scene.cycles.sampling_pattern = 'TABULATED_SOBOL'
scene.cycles.use_adaptive_sampling = False
scene.cycles.use_light_tree = False
scene.view_settings.view_transform = 'Filmic'
bpy.context.view_layer.update()

# ---- added for rendering (the .blend has no active camera and no usable light): camera, sun
cam_auto = bpy.data.cameras.new('AutoCamera')
cam_auto.lens = 50.0
cam_auto.sensor_width = 36.0
cam_auto.clip_end = 1000.0
ob_auto_camera = bpy.data.objects.new('AutoCamera', cam_auto)
scene.collection.objects.link(ob_auto_camera)
ob_auto_camera.location = (0.416161, -0.49595, 0.358509)
ob_auto_camera.rotation_euler = (1.09748, -7.21219e-08, 0.694738)
scene.camera = ob_auto_camera
light_auto_sun = bpy.data.lights.new('AutoSun', 'SUN')
light_auto_sun.energy = 3.0
light_auto_sun.angle = 0.0523599
ob_auto_sun = bpy.data.objects.new('AutoSun', light_auto_sun)
scene.collection.objects.link(ob_auto_sun)
ob_auto_sun.rotation_euler = (0.872665, 0.174533, 0.523599)
bpy.context.view_layer.update()
